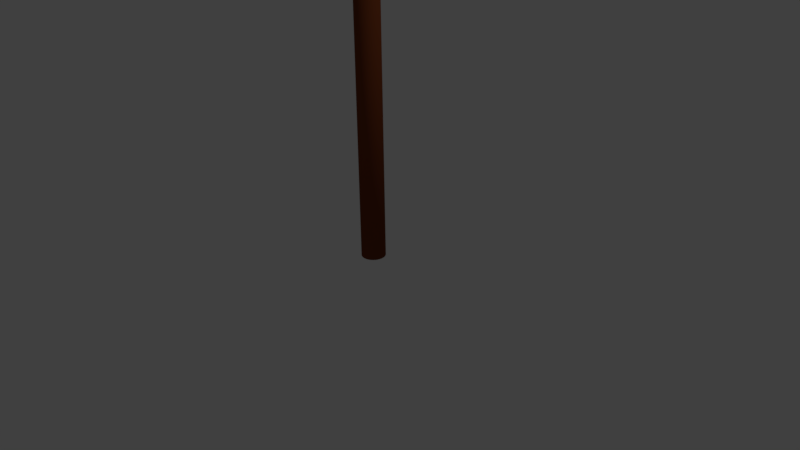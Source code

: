 # Source: roundtree.blend  (saved by Blender 2.77.0; exported with 4.5.12 LTS)
import bpy
from mathutils import Matrix  # noqa: F401  (used for matrix-valued properties, if any)

bpy.ops.wm.read_factory_settings(use_empty=True)
scene = bpy.context.scene
scene.name = 'Scene'

# ---- collections
col_collection_1 = bpy.data.collections.new('Collection 1'); scene.collection.children.link(col_collection_1)

# ---- materials (node trees are filled in below, after node groups)
mat_material_001 = bpy.data.materials.new('Material.001')
mat_material_001.alpha_threshold = 0.0
mat_material_001.use_transparent_shadow = False
mat_material_001.diffuse_color = (0.008488, 0.3931, 0.02366, 1.0)
mat_material_001.roughness = 0.5
mat_material_002 = bpy.data.materials.new('Material.002')
mat_material_002.alpha_threshold = 0.0
mat_material_002.use_transparent_shadow = False
mat_material_002.diffuse_color = (0.2079, 0.04824, 0.009282, 1.0)
mat_material_002.roughness = 0.5

# ---- material node trees
mat_material_002.use_nodes = True; mat_material_002.node_tree.nodes.clear()
_N = mat_material_002.node_tree.nodes; _L = mat_material_002.node_tree.links
n0 = _N.new('ShaderNodeOutputMaterial'); n0.name = 'Material Output'; n0.location = (300, 300)
n1 = _N.new('ShaderNodeBsdfDiffuse'); n1.name = 'Diffuse BSDF'; n1.location = (10, 300)
n1.inputs[0].default_value = (0.196, 0.04692, 0.0149, 1.0)
_L.new(n1.outputs[0], n0.inputs[0])
n0.is_active_output = True

# ---- world
world_world = bpy.data.worlds.new('World'); scene.world = world_world
world_world.color = (0.05088, 0.05088, 0.05088)
world_world.use_sun_shadow = False
world_world.sun_shadow_jitter_overblur = 0.0
world_world.cycles.sampling_method = 'MANUAL'

# ---- cameras
cam_camera = bpy.data.cameras.new('Camera')
cam_camera.clip_end = 100.0
cam_camera.lens = 35.0
cam_camera.sensor_width = 32.0
cam_camera.sensor_height = 18.0
cam_camera.ortho_scale = 7.314
cam_camera.dof.focus_distance = 0.0
cam_camera.dof.aperture_fstop = 128.0

# ---- lights
light_lamp = bpy.data.lights.new('Lamp', 'POINT')
light_lamp.transmission_factor = 0.0
light_lamp.cutoff_distance = 30.0
light_lamp.energy = 100.0
light_lamp.shadow_buffer_clip_start = 1.001
light_lamp.shadow_soft_size = 0.1
light_lamp.shadow_maximum_resolution = 0.006
light_lamp.use_absolute_resolution = True

# ---- meshes
me_sphere = bpy.data.meshes.new('Sphere')
me_sphere.from_pydata([(-0.1951, 0.0, 0.9808), (-0.3827, 0.0, 0.9239), (-0.5556, 0.0, 0.8315), (-0.7071, 0.0, 0.7071), (-0.8315, 0.0, 0.5556), (-0.9239, 0.0, 0.3827), (-0.9808, 0.0, 0.1951), (-1.0, 0.0, 7.55e-08), (-0.9808, 0.0, -0.1951), (-0.9239, 0.0, -0.3827), (-0.8315, 0.0, -0.5556), (-0.7071, 0.0, -0.7071), (-0.5556, 0.0, -0.8315), (-0.3827, 0.0, -0.9239), (-0.1951, 0.0, -0.9808), (-0.1913, 0.03806, 0.9808), (-0.3753, 0.07466, 0.9239), (-0.5449, 0.1084, 0.8315), (-0.6935, 0.1379, 0.7071), (-0.8155, 0.1622, 0.5556), (-0.9061, 0.1802, 0.3827), (-0.9619, 0.1913, 0.1951), (-0.9808, 0.1951, 7.55e-08), (-0.9619, 0.1913, -0.1951), (-0.9061, 0.1802, -0.3827), (-0.8155, 0.1622, -0.5556), (-0.6935, 0.1379, -0.7071), (-0.5449, 0.1084, -0.8315), (-0.3753, 0.07466, -0.9239), (-0.1913, 0.03806, -0.9808), (-0.1802, 0.07466, 0.9808), (-0.3536, 0.1464, 0.9239), (-0.5133, 0.2126, 0.8315), (-0.6533, 0.2706, 0.7071), (-0.7682, 0.3182, 0.5556), (-0.8536, 0.3536, 0.3827), (-0.9061, 0.3753, 0.1951), (-0.9239, 0.3827, 7.55e-08), (-0.9061, 0.3753, -0.1951), (-0.8536, 0.3536, -0.3827), (-0.7682, 0.3182, -0.5556), (-0.6533, 0.2706, -0.7071), (-0.5133, 0.2126, -0.8315), (-0.3536, 0.1464, -0.9239), (-0.1802, 0.07466, -0.9808), (-0.1622, 0.1084, 0.9808), (-0.3182, 0.2126, 0.9239), (-0.4619, 0.3087, 0.8315), (-0.5879, 0.3928, 0.7071), (-0.6913, 0.4619, 0.5556), (-0.7682, 0.5133, 0.3827), (-0.8155, 0.5449, 0.1951), (-0.8315, 0.5556, 7.55e-08), (-0.8155, 0.5449, -0.1951), (-0.7682, 0.5133, -0.3827), (-0.6913, 0.4619, -0.5556), (-0.5879, 0.3928, -0.7071), (-0.4619, 0.3087, -0.8315), (-0.3182, 0.2126, -0.9239), (-0.1622, 0.1084, -0.9808), (-0.1379, 0.1379, 0.9808), (-0.2706, 0.2706, 0.9239), (-0.3928, 0.3928, 0.8315), (-0.5, 0.5, 0.7071), (-0.5879, 0.5879, 0.5556), (-0.6533, 0.6533, 0.3827), (-0.6935, 0.6935, 0.1951), (-0.7071, 0.7071, 7.55e-08), (-0.6935, 0.6935, -0.1951), (-0.6533, 0.6533, -0.3827), (-0.5879, 0.5879, -0.5556), (-0.5, 0.5, -0.7071), (-0.3928, 0.3928, -0.8315), (-0.2706, 0.2706, -0.9239), (-0.1379, 0.1379, -0.9808), (-0.1084, 0.1622, 0.9808), (-0.2126, 0.3182, 0.9239), (-0.3087, 0.4619, 0.8315), (-0.3928, 0.5879, 0.7071), (-0.4619, 0.6913, 0.5556), (-0.5133, 0.7682, 0.3827), (-0.5449, 0.8155, 0.1951), (-0.5556, 0.8315, 7.55e-08), (-0.5449, 0.8155, -0.1951), (-0.5133, 0.7682, -0.3827), (-0.4619, 0.6913, -0.5556), (-0.3928, 0.5879, -0.7071), (-0.3087, 0.4619, -0.8315), (-0.2126, 0.3182, -0.9239), (-0.1084, 0.1622, -0.9808), (-0.07466, 0.1802, 0.9808), (-0.1464, 0.3536, 0.9239), (-0.2126, 0.5133, 0.8315), (-0.2706, 0.6533, 0.7071), (-0.3182, 0.7682, 0.5556), (-0.3536, 0.8536, 0.3827), (-0.3753, 0.9061, 0.1951), (-0.3827, 0.9239, 7.55e-08), (-0.3753, 0.9061, -0.1951), (-0.3536, 0.8536, -0.3827), (-0.3182, 0.7682, -0.5556), (-0.2706, 0.6533, -0.7071), (-0.2126, 0.5133, -0.8315), (-0.1464, 0.3536, -0.9239), (-0.07466, 0.1802, -0.9808), (-0.03806, 0.1913, 0.9808), (-0.07466, 0.3753, 0.9239), (-0.1084, 0.5449, 0.8315), (-0.1379, 0.6935, 0.7071), (-0.1622, 0.8155, 0.5556), (-0.1802, 0.9061, 0.3827), (-0.1913, 0.9619, 0.1951), (-0.1951, 0.9808, 7.55e-08), (-0.1913, 0.9619, -0.1951), (-0.1802, 0.9061, -0.3827), (-0.1622, 0.8155, -0.5556), (-0.1379, 0.6935, -0.7071), (-0.1084, 0.5449, -0.8315), (-0.07466, 0.3753, -0.9239), (-0.03806, 0.1913, -0.9808), (3.266e-07, 0.1951, 0.9808), (3.192e-07, 0.3827, 0.9239), (3.117e-07, 0.5556, 0.8315), (3.192e-07, 0.7071, 0.7071), (3.341e-07, 0.8315, 0.5556), (2.745e-07, 0.9239, 0.3827), (3.937e-07, 0.9808, 0.1951), (3.788e-07, 1.0, 7.55e-08), (3.937e-07, 0.9808, -0.1951), (2.298e-07, 0.9239, -0.3827), (3.341e-07, 0.8315, -0.5556), (3.192e-07, 0.7071, -0.7071), (3.415e-07, 0.5556, -0.8315), (3.043e-07, 0.3827, -0.9239), (3.08e-07, 0.1951, -0.9808), (0.03806, 0.1913, 0.9808), (0.07466, 0.3753, 0.9239), (0.1084, 0.5449, 0.8315), (0.138, 0.6935, 0.7071), (0.1622, 0.8155, 0.5556), (0.1802, 0.9061, 0.3827), (0.1913, 0.9619, 0.1951), (0.1951, 0.9808, 7.55e-08), (0.1913, 0.9619, -0.1951), (0.1802, 0.9061, -0.3827), (0.1622, 0.8155, -0.5556), (0.138, 0.6935, -0.7071), (0.1084, 0.5449, -0.8315), (0.07466, 0.3753, -0.9239), (0.03806, 0.1913, -0.9808), (0.07466, 0.1802, 0.9808), (0.1464, 0.3536, 0.9239), (0.2126, 0.5133, 0.8315), (0.2706, 0.6533, 0.7071), (0.3182, 0.7682, 0.5556), (0.3536, 0.8536, 0.3827), (0.3753, 0.9061, 0.1951), (0.3827, 0.9239, 7.55e-08), (0.3753, 0.9061, -0.1951), (0.3536, 0.8536, -0.3827), (0.3182, 0.7682, -0.5556), (0.2706, 0.6533, -0.7071), (0.2126, 0.5133, -0.8315), (0.1464, 0.3536, -0.9239), (0.07466, 0.1802, -0.9808), (0.1084, 0.1622, 0.9808), (0.2126, 0.3182, 0.9239), (0.3087, 0.4619, 0.8315), (0.3928, 0.5879, 0.7071), (0.4619, 0.6913, 0.5556), (0.5133, 0.7682, 0.3827), (0.5449, 0.8155, 0.1951), (0.5556, 0.8315, 7.55e-08), (0.5449, 0.8155, -0.1951), (0.5133, 0.7682, -0.3827), (0.4619, 0.6913, -0.5556), (0.3928, 0.5879, -0.7071), (0.3087, 0.4619, -0.8315), (0.2126, 0.3182, -0.9239), (0.1084, 0.1622, -0.9808), (0.138, 0.1379, 0.9808), (0.2706, 0.2706, 0.9239), (0.3928, 0.3928, 0.8315), (0.5, 0.5, 0.7071), (0.5879, 0.5879, 0.5556), (0.6533, 0.6533, 0.3827), (0.6935, 0.6935, 0.1951), (0.7071, 0.7071, 7.55e-08), (0.6935, 0.6935, -0.1951), (0.6533, 0.6533, -0.3827), (0.5879, 0.5879, -0.5556), (0.5, 0.5, -0.7071), (0.3928, 0.3928, -0.8315), (0.2706, 0.2706, -0.9239), (0.138, 0.1379, -0.9808), (0.1622, 0.1084, 0.9808), (0.3182, 0.2126, 0.9239), (0.4619, 0.3087, 0.8315), (0.5879, 0.3928, 0.7071), (0.6913, 0.4619, 0.5556), (0.7682, 0.5133, 0.3827), (0.8155, 0.5449, 0.1951), (0.8315, 0.5556, 7.55e-08), (0.8155, 0.5449, -0.1951), (0.7682, 0.5133, -0.3827), (0.6913, 0.4619, -0.5556), (0.5879, 0.3928, -0.7071), (0.4619, 0.3087, -0.8315), (0.3182, 0.2126, -0.9239), (0.1622, 0.1084, -0.9808), (0.1802, 0.07466, 0.9808), (0.3536, 0.1464, 0.9239), (0.5133, 0.2126, 0.8315), (0.6533, 0.2706, 0.7071), (0.7682, 0.3182, 0.5556), (0.8536, 0.3536, 0.3827), (0.9061, 0.3753, 0.1951), (0.9239, 0.3827, 7.55e-08), (0.9061, 0.3753, -0.1951), (0.8536, 0.3536, -0.3827), (0.7682, 0.3182, -0.5556), (0.6533, 0.2706, -0.7071), (0.5133, 0.2126, -0.8315), (0.3536, 0.1464, -0.9239), (0.1802, 0.07466, -0.9808), (0.1913, 0.03806, 0.9808), (0.3753, 0.07466, 0.9239), (0.5449, 0.1084, 0.8315), (0.6935, 0.1379, 0.7071), (0.8155, 0.1622, 0.5556), (0.9061, 0.1802, 0.3827), (0.9619, 0.1913, 0.1951), (0.9808, 0.1951, 7.55e-08), (0.9619, 0.1913, -0.1951), (0.9061, 0.1802, -0.3827), (0.8155, 0.1622, -0.5556), (0.6935, 0.1379, -0.7071), (0.5449, 0.1084, -0.8315), (0.3753, 0.07466, -0.9239), (0.1913, 0.03806, -0.9808), (0.1951, -7.212e-09, 0.9808), (0.3827, 4.122e-08, 0.9239), (0.5556, 2.632e-08, 0.8315), (0.7071, -2.584e-08, 0.7071), (0.8315, -8.544e-08, 0.5556), (0.9239, 6.357e-08, 0.3827), (0.9808, -8.544e-08, 0.1951), (1.0, -1.003e-07, 7.55e-08), (0.9808, -8.544e-08, -0.1951), (0.9239, 6.357e-08, -0.3827), (0.8315, -8.544e-08, -0.5556), (0.7071, -2.584e-08, -0.7071), (0.5556, -1.094e-08, -0.8315), (0.3827, 3.964e-09, -0.9239), (0.1951, 3.964e-09, -0.9808), (0.1913, -0.03806, 0.9808), (0.3753, -0.07466, 0.9239), (0.5449, -0.1084, 0.8315), (0.6935, -0.1379, 0.7071), (0.8155, -0.1622, 0.5556), (0.9061, -0.1802, 0.3827), (0.9619, -0.1913, 0.1951), (0.9808, -0.1951, 7.55e-08), (0.9619, -0.1913, -0.1951), (0.9061, -0.1802, -0.3827), (0.8155, -0.1622, -0.5556), (0.6935, -0.1379, -0.7071), (0.5449, -0.1084, -0.8315), (0.3753, -0.07466, -0.9239), (0.1913, -0.03806, -0.9808), (0.1802, -0.07466, 0.9808), (0.3536, -0.1464, 0.9239), (0.5133, -0.2126, 0.8315), (0.6533, -0.2706, 0.7071), (0.7682, -0.3182, 0.5556), (0.8536, -0.3536, 0.3827), (0.9061, -0.3753, 0.1951), (0.9239, -0.3827, 7.55e-08), (0.9061, -0.3753, -0.1951), (0.8536, -0.3536, -0.3827), (0.7682, -0.3182, -0.5556), (0.6533, -0.2706, -0.7071), (0.5133, -0.2126, -0.8315), (0.3536, -0.1464, -0.9239), (0.1802, -0.07466, -0.9808), (0.1622, -0.1084, 0.9808), (0.3182, -0.2126, 0.9239), (0.4619, -0.3087, 0.8315), (0.5879, -0.3928, 0.7071), (0.6913, -0.4619, 0.5556), (0.7682, -0.5133, 0.3827), (0.8155, -0.5449, 0.1951), (0.8315, -0.5556, 7.55e-08), (0.8155, -0.5449, -0.1951), (0.7682, -0.5133, -0.3827), (0.6913, -0.4619, -0.5556), (0.5879, -0.3928, -0.7071), (0.4619, -0.3087, -0.8315), (0.3182, -0.2126, -0.9239), (0.1622, -0.1084, -0.9808), (0.138, -0.1379, 0.9808), (0.2706, -0.2706, 0.9239), (0.3928, -0.3928, 0.8315), (0.5, -0.5, 0.7071), (0.5879, -0.5879, 0.5556), (0.6533, -0.6533, 0.3827), (0.6935, -0.6935, 0.1951), (0.7071, -0.7071, 7.55e-08), (0.6935, -0.6935, -0.1951), (0.6533, -0.6533, -0.3827), (0.5879, -0.5879, -0.5556), (0.5, -0.5, -0.7071), (0.3928, -0.3928, -0.8315), (0.2706, -0.2706, -0.9239), (0.1379, -0.1379, -0.9808), (0.1084, -0.1622, 0.9808), (0.2126, -0.3182, 0.9239), (0.3087, -0.4619, 0.8315), (0.3928, -0.5879, 0.7071), (0.4619, -0.6913, 0.5556), (0.5133, -0.7682, 0.3827), (0.5449, -0.8155, 0.1951), (0.5556, -0.8315, 7.55e-08), (0.5449, -0.8155, -0.1951), (0.5133, -0.7682, -0.3827), (0.4619, -0.6913, -0.5556), (0.3928, -0.5879, -0.7071), (0.3087, -0.4619, -0.8315), (0.2126, -0.3182, -0.9239), (0.1084, -0.1622, -0.9808), (3.258e-07, 0.0, -1.0), (0.07466, -0.1802, 0.9808), (0.1464, -0.3536, 0.9239), (0.2126, -0.5133, 0.8315), (0.2706, -0.6533, 0.7071), (0.3182, -0.7682, 0.5556), (0.3536, -0.8536, 0.3827), (0.3753, -0.9061, 0.1951), (0.3827, -0.9239, 7.55e-08), (0.3753, -0.9061, -0.1951), (0.3536, -0.8536, -0.3827), (0.3182, -0.7682, -0.5556), (0.2706, -0.6533, -0.7071), (0.2126, -0.5133, -0.8315), (0.1464, -0.3536, -0.9239), (0.07466, -0.1802, -0.9808), (0.03806, -0.1913, 0.9808), (0.07466, -0.3753, 0.9239), (0.1084, -0.5449, 0.8315), (0.1379, -0.6935, 0.7071), (0.1622, -0.8155, 0.5556), (0.1802, -0.9061, 0.3827), (0.1913, -0.9619, 0.1951), (0.1951, -0.9808, 7.55e-08), (0.1913, -0.9619, -0.1951), (0.1802, -0.9061, -0.3827), (0.1622, -0.8155, -0.5556), (0.1379, -0.6935, -0.7071), (0.1084, -0.5449, -0.8315), (0.07466, -0.3753, -0.9239), (0.03806, -0.1913, -0.9808), (3.117e-07, -0.1951, 0.9808), (2.819e-07, -0.3827, 0.9239), (2.819e-07, -0.5556, 0.8315), (1.851e-07, -0.7071, 0.7071), (1.404e-07, -0.8315, 0.5556), (3.192e-07, -0.9239, 0.3827), (9.567e-08, -0.9808, 0.1951), (1.404e-07, -1.0, 7.55e-08), (9.567e-08, -0.9808, -0.1951), (3.192e-07, -0.9239, -0.3827), (1.404e-07, -0.8315, -0.5556), (1.851e-07, -0.7071, -0.7071), (2.596e-07, -0.5556, -0.8315), (2.521e-07, -0.3827, -0.9239), (3.155e-07, -0.1951, -0.9808), (-0.03806, -0.1913, 0.9808), (-0.07466, -0.3753, 0.9239), (-0.1084, -0.5449, 0.8315), (-0.1379, -0.6935, 0.7071), (-0.1622, -0.8155, 0.5556), (-0.1802, -0.9061, 0.3827), (-0.1913, -0.9619, 0.1951), (-0.1951, -0.9808, 7.55e-08), (-0.1913, -0.9619, -0.1951), (-0.1802, -0.9061, -0.3827), (-0.1622, -0.8155, -0.5556), (-0.1379, -0.6935, -0.7071), (-0.1084, -0.5449, -0.8315), (-0.07466, -0.3753, -0.9239), (-0.03806, -0.1913, -0.9808), (-0.07466, -0.1802, 0.9808), (-0.1464, -0.3536, 0.9239), (-0.2126, -0.5133, 0.8315), (-0.2706, -0.6533, 0.7071), (-0.3182, -0.7682, 0.5556), (-0.3536, -0.8536, 0.3827), (-0.3753, -0.9061, 0.1951), (-0.3827, -0.9239, 7.55e-08), (-0.3753, -0.9061, -0.1951), (-0.3536, -0.8536, -0.3827), (-0.3182, -0.7682, -0.5556), (-0.2706, -0.6533, -0.7071), (-0.2126, -0.5133, -0.8315), (-0.1464, -0.3536, -0.9239), (-0.07466, -0.1802, -0.9808), (-0.1084, -0.1622, 0.9808), (-0.2126, -0.3182, 0.9239), (-0.3087, -0.4619, 0.8315), (-0.3928, -0.5879, 0.7071), (-0.4619, -0.6913, 0.5556), (-0.5133, -0.7682, 0.3827), (-0.5449, -0.8155, 0.1951), (-0.5556, -0.8315, 7.55e-08), (-0.5449, -0.8155, -0.1951), (-0.5133, -0.7682, -0.3827), (-0.4619, -0.6913, -0.5556), (-0.3928, -0.5879, -0.7071), (-0.3087, -0.4619, -0.8315), (-0.2126, -0.3182, -0.9239), (-0.1084, -0.1622, -0.9808), (-0.1379, -0.1379, 0.9808), (-0.2706, -0.2706, 0.9239), (-0.3928, -0.3928, 0.8315), (-0.5, -0.5, 0.7071), (-0.5879, -0.5879, 0.5556), (-0.6533, -0.6533, 0.3827), (-0.6935, -0.6935, 0.1951), (-0.7071, -0.7071, 7.55e-08), (-0.6935, -0.6935, -0.1951), (-0.6533, -0.6533, -0.3827), (-0.5879, -0.5879, -0.5556), (-0.5, -0.5, -0.7071), (-0.3928, -0.3928, -0.8315), (-0.2706, -0.2706, -0.9239), (-0.1379, -0.1379, -0.9808), (-0.1622, -0.1084, 0.9808), (-0.3182, -0.2126, 0.9239), (-0.4619, -0.3087, 0.8315), (-0.5879, -0.3928, 0.7071), (-0.6913, -0.4619, 0.5556), (-0.7682, -0.5133, 0.3827), (-0.8155, -0.5449, 0.1951), (-0.8315, -0.5556, 7.55e-08), (-0.8155, -0.5449, -0.1951), (-0.7682, -0.5133, -0.3827), (-0.6913, -0.4619, -0.5556), (-0.5879, -0.3928, -0.7071), (-0.4619, -0.3087, -0.8315), (-0.3182, -0.2126, -0.9239), (-0.1622, -0.1084, -0.9808), (2.48e-08, -1.247e-07, 1.0), (-0.1802, -0.07466, 0.9808), (-0.3536, -0.1464, 0.9239), (-0.5133, -0.2126, 0.8315), (-0.6533, -0.2706, 0.7071), (-0.7682, -0.3182, 0.5556), (-0.8536, -0.3536, 0.3827), (-0.9061, -0.3753, 0.1951), (-0.9239, -0.3827, 7.55e-08), (-0.9061, -0.3753, -0.1951), (-0.8536, -0.3536, -0.3827), (-0.7682, -0.3182, -0.5556), (-0.6533, -0.2706, -0.7071), (-0.5133, -0.2126, -0.8315), (-0.3536, -0.1464, -0.9239), (-0.1802, -0.07466, -0.9808), (-0.1913, -0.03806, 0.9808), (-0.3753, -0.07466, 0.9239), (-0.5449, -0.1084, 0.8315), (-0.6935, -0.1379, 0.7071), (-0.8155, -0.1622, 0.5556), (-0.9061, -0.1802, 0.3827), (-0.9619, -0.1913, 0.1951), (-0.9808, -0.1951, 7.55e-08), (-0.9619, -0.1913, -0.1951), (-0.9061, -0.1802, -0.3827), (-0.8155, -0.1622, -0.5556), (-0.6935, -0.1379, -0.7071), (-0.5449, -0.1084, -0.8315), (-0.3753, -0.07466, -0.9239), (-0.1913, -0.03806, -0.9808), (6.029e-08, 0.06723, -3.008), (6.029e-08, 0.06723, -0.8052), (0.01312, 0.06593, -3.008), (0.01312, 0.06593, -0.8052), (0.02573, 0.06211, -3.008), (0.02573, 0.06211, -0.8052), (0.03735, 0.0559, -3.008), (0.03735, 0.0559, -0.8052), (0.04754, 0.04754, -3.008), (0.04754, 0.04754, -0.8052), (0.0559, 0.03735, -3.008), (0.0559, 0.03735, -0.8052), (0.06211, 0.02573, -3.008), (0.06211, 0.02573, -0.8052), (0.06593, 0.01312, -3.008), (0.06593, 0.01312, -0.8052), (0.06723, 1.107e-07, -3.008), (0.06723, 1.107e-07, -0.8052), (0.06593, -0.01312, -3.008), (0.06593, -0.01312, -0.8052), (0.06211, -0.02573, -3.008), (0.06211, -0.02573, -0.8052), (0.0559, -0.03735, -3.008), (0.0559, -0.03735, -0.8052), (0.04754, -0.04754, -3.008), (0.04754, -0.04754, -0.8052), (0.03735, -0.0559, -3.008), (0.03735, -0.0559, -0.8052), (0.02573, -0.06211, -3.008), (0.02573, -0.06211, -0.8052), (0.01312, -0.06593, -3.008), (0.01312, -0.06593, -0.8052), (3.839e-08, -0.06723, -3.008), (3.839e-08, -0.06723, -0.8052), (-0.01312, -0.06593, -3.008), (-0.01312, -0.06593, -0.8052), (-0.02573, -0.06211, -3.008), (-0.02573, -0.06211, -0.8052), (-0.03735, -0.0559, -3.008), (-0.03735, -0.0559, -0.8052), (-0.04754, -0.04754, -3.008), (-0.04754, -0.04754, -0.8052), (-0.0559, -0.03735, -3.008), (-0.0559, -0.03735, -0.8052), (-0.06211, -0.02573, -3.008), (-0.06211, -0.02573, -0.8052), (-0.06593, -0.01312, -3.008), (-0.06593, -0.01312, -0.8052), (-0.06723, 1.706e-07, -3.008), (-0.06723, 1.706e-07, -0.8052), (-0.06593, 0.01312, -3.008), (-0.06593, 0.01312, -0.8052), (-0.06211, 0.02573, -3.008), (-0.06211, 0.02573, -0.8052), (-0.0559, 0.03735, -3.008), (-0.0559, 0.03735, -0.8052), (-0.04754, 0.04754, -3.008), (-0.04754, 0.04754, -0.8052), (-0.03735, 0.0559, -3.008), (-0.03735, 0.0559, -0.8052), (-0.02573, 0.06211, -3.008), (-0.02573, 0.06211, -0.8052), (-0.01312, 0.06593, -3.008), (-0.01312, 0.06593, -0.8052)], [], [(3, 2, 17, 18), (11, 10, 25, 26), (4, 3, 18, 19), (12, 11, 26, 27), (5, 4, 19, 20), (13, 12, 27, 28), (6, 5, 20, 21), (14, 13, 28, 29), (7, 6, 21, 22), (0, 451, 15), (330, 14, 29), (8, 7, 22, 23), (1, 0, 15, 16), (9, 8, 23, 24), (2, 1, 16, 17), (10, 9, 24, 25), (17, 16, 31, 32), (25, 24, 39, 40), (18, 17, 32, 33), (26, 25, 40, 41), (19, 18, 33, 34), (27, 26, 41, 42), (20, 19, 34, 35), (28, 27, 42, 43), (21, 20, 35, 36), (29, 28, 43, 44), (22, 21, 36, 37), (15, 451, 30), (330, 29, 44), (23, 22, 37, 38), (16, 15, 30, 31), (24, 23, 38, 39), (36, 35, 50, 51), (44, 43, 58, 59), (37, 36, 51, 52), (30, 451, 45), (330, 44, 59), (38, 37, 52, 53), (31, 30, 45, 46), (39, 38, 53, 54), (32, 31, 46, 47), (40, 39, 54, 55), (33, 32, 47, 48), (41, 40, 55, 56), (34, 33, 48, 49), (42, 41, 56, 57), (35, 34, 49, 50), (43, 42, 57, 58), (55, 54, 69, 70), (48, 47, 62, 63), (56, 55, 70, 71), (49, 48, 63, 64), (57, 56, 71, 72), (50, 49, 64, 65), (58, 57, 72, 73), (51, 50, 65, 66), (59, 58, 73, 74), (52, 51, 66, 67), (45, 451, 60), (330, 59, 74), (53, 52, 67, 68), (46, 45, 60, 61), (54, 53, 68, 69), (47, 46, 61, 62), (74, 73, 88, 89), (67, 66, 81, 82), (60, 451, 75), (330, 74, 89), (68, 67, 82, 83), (61, 60, 75, 76), (69, 68, 83, 84), (62, 61, 76, 77), (70, 69, 84, 85), (63, 62, 77, 78), (71, 70, 85, 86), (64, 63, 78, 79), (72, 71, 86, 87), (65, 64, 79, 80), (73, 72, 87, 88), (66, 65, 80, 81), (78, 77, 92, 93), (86, 85, 100, 101), (79, 78, 93, 94), (87, 86, 101, 102), (80, 79, 94, 95), (88, 87, 102, 103), (81, 80, 95, 96), (89, 88, 103, 104), (82, 81, 96, 97), (75, 451, 90), (330, 89, 104), (83, 82, 97, 98), (76, 75, 90, 91), (84, 83, 98, 99), (77, 76, 91, 92), (85, 84, 99, 100), (97, 96, 111, 112), (90, 451, 105), (330, 104, 119), (98, 97, 112, 113), (91, 90, 105, 106), (99, 98, 113, 114), (92, 91, 106, 107), (100, 99, 114, 115), (93, 92, 107, 108), (101, 100, 115, 116), (94, 93, 108, 109), (102, 101, 116, 117), (95, 94, 109, 110), (103, 102, 117, 118), (96, 95, 110, 111), (104, 103, 118, 119), (116, 115, 130, 131), (109, 108, 123, 124), (117, 116, 131, 132), (110, 109, 124, 125), (118, 117, 132, 133), (111, 110, 125, 126), (119, 118, 133, 134), (112, 111, 126, 127), (105, 451, 120), (330, 119, 134), (113, 112, 127, 128), (106, 105, 120, 121), (114, 113, 128, 129), (107, 106, 121, 122), (115, 114, 129, 130), (108, 107, 122, 123), (330, 134, 149), (128, 127, 142, 143), (121, 120, 135, 136), (129, 128, 143, 144), (122, 121, 136, 137), (130, 129, 144, 145), (123, 122, 137, 138), (131, 130, 145, 146), (124, 123, 138, 139), (132, 131, 146, 147), (125, 124, 139, 140), (133, 132, 147, 148), (126, 125, 140, 141), (134, 133, 148, 149), (127, 126, 141, 142), (120, 451, 135), (147, 146, 161, 162), (140, 139, 154, 155), (148, 147, 162, 163), (141, 140, 155, 156), (149, 148, 163, 164), (142, 141, 156, 157), (135, 451, 150), (330, 149, 164), (143, 142, 157, 158), (136, 135, 150, 151), (144, 143, 158, 159), (137, 136, 151, 152), (145, 144, 159, 160), (138, 137, 152, 153), (146, 145, 160, 161), (139, 138, 153, 154), (151, 150, 165, 166), (159, 158, 173, 174), (152, 151, 166, 167), (160, 159, 174, 175), (153, 152, 167, 168), (161, 160, 175, 176), (154, 153, 168, 169), (162, 161, 176, 177), (155, 154, 169, 170), (163, 162, 177, 178), (156, 155, 170, 171), (164, 163, 178, 179), (157, 156, 171, 172), (150, 451, 165), (330, 164, 179), (158, 157, 172, 173), (170, 169, 184, 185), (178, 177, 192, 193), (171, 170, 185, 186), (179, 178, 193, 194), (172, 171, 186, 187), (165, 451, 180), (330, 179, 194), (173, 172, 187, 188), (166, 165, 180, 181), (174, 173, 188, 189), (167, 166, 181, 182), (175, 174, 189, 190), (168, 167, 182, 183), (176, 175, 190, 191), (169, 168, 183, 184), (177, 176, 191, 192), (189, 188, 203, 204), (182, 181, 196, 197), (190, 189, 204, 205), (183, 182, 197, 198), (191, 190, 205, 206), (184, 183, 198, 199), (192, 191, 206, 207), (185, 184, 199, 200), (193, 192, 207, 208), (186, 185, 200, 201), (194, 193, 208, 209), (187, 186, 201, 202), (180, 451, 195), (330, 194, 209), (188, 187, 202, 203), (181, 180, 195, 196), (208, 207, 222, 223), (201, 200, 215, 216), (209, 208, 223, 224), (202, 201, 216, 217), (195, 451, 210), (330, 209, 224), (203, 202, 217, 218), (196, 195, 210, 211), (204, 203, 218, 219), (197, 196, 211, 212), (205, 204, 219, 220), (198, 197, 212, 213), (206, 205, 220, 221), (199, 198, 213, 214), (207, 206, 221, 222), (200, 199, 214, 215), (212, 211, 226, 227), (220, 219, 234, 235), (213, 212, 227, 228), (221, 220, 235, 236), (214, 213, 228, 229), (222, 221, 236, 237), (215, 214, 229, 230), (223, 222, 237, 238), (216, 215, 230, 231), (224, 223, 238, 239), (217, 216, 231, 232), (210, 451, 225), (330, 224, 239), (218, 217, 232, 233), (211, 210, 225, 226), (219, 218, 233, 234), (231, 230, 245, 246), (239, 238, 253, 254), (232, 231, 246, 247), (225, 451, 240), (330, 239, 254), (233, 232, 247, 248), (226, 225, 240, 241), (234, 233, 248, 249), (227, 226, 241, 242), (235, 234, 249, 250), (228, 227, 242, 243), (236, 235, 250, 251), (229, 228, 243, 244), (237, 236, 251, 252), (230, 229, 244, 245), (238, 237, 252, 253), (250, 249, 264, 265), (243, 242, 257, 258), (251, 250, 265, 266), (244, 243, 258, 259), (252, 251, 266, 267), (245, 244, 259, 260), (253, 252, 267, 268), (246, 245, 260, 261), (254, 253, 268, 269), (247, 246, 261, 262), (240, 451, 255), (330, 254, 269), (248, 247, 262, 263), (241, 240, 255, 256), (249, 248, 263, 264), (242, 241, 256, 257), (269, 268, 283, 284), (262, 261, 276, 277), (255, 451, 270), (330, 269, 284), (263, 262, 277, 278), (256, 255, 270, 271), (264, 263, 278, 279), (257, 256, 271, 272), (265, 264, 279, 280), (258, 257, 272, 273), (266, 265, 280, 281), (259, 258, 273, 274), (267, 266, 281, 282), (260, 259, 274, 275), (268, 267, 282, 283), (261, 260, 275, 276), (281, 280, 295, 296), (274, 273, 288, 289), (282, 281, 296, 297), (275, 274, 289, 290), (283, 282, 297, 298), (276, 275, 290, 291), (284, 283, 298, 299), (277, 276, 291, 292), (270, 451, 285), (330, 284, 299), (278, 277, 292, 293), (271, 270, 285, 286), (279, 278, 293, 294), (272, 271, 286, 287), (280, 279, 294, 295), (273, 272, 287, 288), (285, 451, 300), (330, 299, 314), (293, 292, 307, 308), (286, 285, 300, 301), (294, 293, 308, 309), (287, 286, 301, 302), (295, 294, 309, 310), (288, 287, 302, 303), (296, 295, 310, 311), (289, 288, 303, 304), (297, 296, 311, 312), (290, 289, 304, 305), (298, 297, 312, 313), (291, 290, 305, 306), (299, 298, 313, 314), (292, 291, 306, 307), (304, 303, 318, 319), (312, 311, 326, 327), (305, 304, 319, 320), (313, 312, 327, 328), (306, 305, 320, 321), (314, 313, 328, 329), (307, 306, 321, 322), (300, 451, 315), (330, 314, 329), (308, 307, 322, 323), (301, 300, 315, 316), (309, 308, 323, 324), (302, 301, 316, 317), (310, 309, 324, 325), (303, 302, 317, 318), (311, 310, 325, 326), (323, 322, 338, 339), (316, 315, 331, 332), (324, 323, 339, 340), (317, 316, 332, 333), (325, 324, 340, 341), (318, 317, 333, 334), (326, 325, 341, 342), (319, 318, 334, 335), (327, 326, 342, 343), (320, 319, 335, 336), (328, 327, 343, 344), (321, 320, 336, 337), (329, 328, 344, 345), (322, 321, 337, 338), (315, 451, 331), (330, 329, 345), (343, 342, 357, 358), (336, 335, 350, 351), (344, 343, 358, 359), (337, 336, 351, 352), (345, 344, 359, 360), (338, 337, 352, 353), (331, 451, 346), (330, 345, 360), (339, 338, 353, 354), (332, 331, 346, 347), (340, 339, 354, 355), (333, 332, 347, 348), (341, 340, 355, 356), (334, 333, 348, 349), (342, 341, 356, 357), (335, 334, 349, 350), (347, 346, 361, 362), (355, 354, 369, 370), (348, 347, 362, 363), (356, 355, 370, 371), (349, 348, 363, 364), (357, 356, 371, 372), (350, 349, 364, 365), (358, 357, 372, 373), (351, 350, 365, 366), (359, 358, 373, 374), (352, 351, 366, 367), (360, 359, 374, 375), (353, 352, 367, 368), (346, 451, 361), (330, 360, 375), (354, 353, 368, 369), (366, 365, 380, 381), (374, 373, 388, 389), (367, 366, 381, 382), (375, 374, 389, 390), (368, 367, 382, 383), (361, 451, 376), (330, 375, 390), (369, 368, 383, 384), (362, 361, 376, 377), (370, 369, 384, 385), (363, 362, 377, 378), (371, 370, 385, 386), (364, 363, 378, 379), (372, 371, 386, 387), (365, 364, 379, 380), (373, 372, 387, 388), (385, 384, 399, 400), (378, 377, 392, 393), (386, 385, 400, 401), (379, 378, 393, 394), (387, 386, 401, 402), (380, 379, 394, 395), (388, 387, 402, 403), (381, 380, 395, 396), (389, 388, 403, 404), (382, 381, 396, 397), (390, 389, 404, 405), (383, 382, 397, 398), (376, 451, 391), (330, 390, 405), (384, 383, 398, 399), (377, 376, 391, 392), (404, 403, 418, 419), (397, 396, 411, 412), (405, 404, 419, 420), (398, 397, 412, 413), (391, 451, 406), (330, 405, 420), (399, 398, 413, 414), (392, 391, 406, 407), (400, 399, 414, 415), (393, 392, 407, 408), (401, 400, 415, 416), (394, 393, 408, 409), (402, 401, 416, 417), (395, 394, 409, 410), (403, 402, 417, 418), (396, 395, 410, 411), (416, 415, 430, 431), (409, 408, 423, 424), (417, 416, 431, 432), (410, 409, 424, 425), (418, 417, 432, 433), (411, 410, 425, 426), (419, 418, 433, 434), (412, 411, 426, 427), (420, 419, 434, 435), (413, 412, 427, 428), (406, 451, 421), (330, 420, 435), (414, 413, 428, 429), (407, 406, 421, 422), (415, 414, 429, 430), (408, 407, 422, 423), (435, 434, 449, 450), (428, 427, 442, 443), (421, 451, 436), (330, 435, 450), (429, 428, 443, 444), (422, 421, 436, 437), (430, 429, 444, 445), (423, 422, 437, 438), (431, 430, 445, 446), (424, 423, 438, 439), (432, 431, 446, 447), (425, 424, 439, 440), (433, 432, 447, 448), (426, 425, 440, 441), (434, 433, 448, 449), (427, 426, 441, 442), (439, 438, 454, 455), (447, 446, 462, 463), (440, 439, 455, 456), (448, 447, 463, 464), (441, 440, 456, 457), (449, 448, 464, 465), (442, 441, 457, 458), (450, 449, 465, 466), (443, 442, 458, 459), (436, 451, 452), (330, 450, 466), (444, 443, 459, 460), (437, 436, 452, 453), (445, 444, 460, 461), (438, 437, 453, 454), (446, 445, 461, 462), (459, 458, 473, 474), (452, 451, 467), (330, 466, 481), (460, 459, 474, 475), (453, 452, 467, 468), (461, 460, 475, 476), (454, 453, 468, 469), (462, 461, 476, 477), (455, 454, 469, 470), (463, 462, 477, 478), (456, 455, 470, 471), (464, 463, 478, 479), (457, 456, 471, 472), (465, 464, 479, 480), (458, 457, 472, 473), (466, 465, 480, 481), (478, 477, 10, 11), (471, 470, 3, 4), (479, 478, 11, 12), (472, 471, 4, 5), (480, 479, 12, 13), (473, 472, 5, 6), (481, 480, 13, 14), (474, 473, 6, 7), (467, 451, 0), (330, 481, 14), (475, 474, 7, 8), (468, 467, 0, 1), (476, 475, 8, 9), (469, 468, 1, 2), (477, 476, 9, 10), (470, 469, 2, 3), (482, 483, 485, 484), (484, 485, 487, 486), (486, 487, 489, 488), (488, 489, 491, 490), (490, 491, 493, 492), (492, 493, 495, 494), (494, 495, 497, 496), (496, 497, 499, 498), (498, 499, 501, 500), (500, 501, 503, 502), (502, 503, 505, 504), (504, 505, 507, 506), (506, 507, 509, 508), (508, 509, 511, 510), (510, 511, 513, 512), (512, 513, 515, 514), (514, 515, 517, 516), (516, 517, 519, 518), (518, 519, 521, 520), (520, 521, 523, 522), (522, 523, 525, 524), (524, 525, 527, 526), (526, 527, 529, 528), (528, 529, 531, 530), (530, 531, 533, 532), (532, 533, 535, 534), (534, 535, 537, 536), (536, 537, 539, 538), (538, 539, 541, 540), (540, 541, 543, 542), (485, 483, 545, 543, 541, 539, 537, 535, 533, 531, 529, 527, 525, 523, 521, 519, 517, 515, 513, 511, 509, 507, 505, 503, 501, 499, 497, 495, 493, 491, 489, 487), (542, 543, 545, 544), (544, 545, 483, 482), (482, 484, 486, 488, 490, 492, 494, 496, 498, 500, 502, 504, 506, 508, 510, 512, 514, 516, 518, 520, 522, 524, 526, 528, 530, 532, 534, 536, 538, 540, 542, 544)])
me_sphere.polygons.foreach_set('use_smooth', [True] * 546)
me_sphere.polygons.foreach_set('material_index', [0, 0, 0, 0, 0, 0, 0, 0, 0, 0, 0, 0, 0, 0, 0, 0, 0, 0, 0, 0, 0, 0, 0, 0, 0, 0, 0, 0, 0, 0, 0, 0, 0, 0, 0, 0, 0, 0, 0, 0, 0, 0, 0, 0, 0, 0, 0, 0, 0, 0, 0, 0, 0, 0, 0, 0, 0, 0, 0, 0, 0, 0, 0, 0, 0, 0, 0, 0, 0, 0, 0, 0, 0, 0, 0, 0, 0, 0, 0, 0, 0, 0, 0, 0, 0, 0, 0, 0, 0, 0, 0, 0, 0, 0, 0, 0, 0, 0, 0, 0, 0, 0, 0, 0, 0, 0, 0, 0, 0, 0, 0, 0, 0, 0, 0, 0, 0, 0, 0, 0, 0, 0, 0, 0, 0, 0, 0, 0, 0, 0, 0, 0, 0, 0, 0, 0, 0, 0, 0, 0, 0, 0, 0, 0, 0, 0, 0, 0, 0, 0, 0, 0, 0, 0, 0, 0, 0, 0, 0, 0, 0, 0, 0, 0, 0, 0, 0, 0, 0, 0, 0, 0, 0, 0, 0, 0, 0, 0, 0, 0, 0, 0, 0, 0, 0, 0, 0, 0, 0, 0, 0, 0, 0, 0, 0, 0, 0, 0, 0, 0, 0, 0, 0, 0, 0, 0, 0, 0, 0, 0, 0, 0, 0, 0, 0, 0, 0, 0, 0, 0, 0, 0, 0, 0, 0, 0, 0, 0, 0, 0, 0, 0, 0, 0, 0, 0, 0, 0, 0, 0, 0, 0, 0, 0, 0, 0, 0, 0, 0, 0, 0, 0, 0, 0, 0, 0, 0, 0, 0, 0, 0, 0, 0, 0, 0, 0, 0, 0, 0, 0, 0, 0, 0, 0, 0, 0, 0, 0, 0, 0, 0, 0, 0, 0, 0, 0, 0, 0, 0, 0, 0, 0, 0, 0, 0, 0, 0, 0, 0, 0, 0, 0, 0, 0, 0, 0, 0, 0, 0, 0, 0, 0, 0, 0, 0, 0, 0, 0, 0, 0, 0, 0, 0, 0, 0, 0, 0, 0, 0, 0, 0, 0, 0, 0, 0, 0, 0, 0, 0, 0, 0, 0, 0, 0, 0, 0, 0, 0, 0, 0, 0, 0, 0, 0, 0, 0, 0, 0, 0, 0, 0, 0, 0, 0, 0, 0, 0, 0, 0, 0, 0, 0, 0, 0, 0, 0, 0, 0, 0, 0, 0, 0, 0, 0, 0, 0, 0, 0, 0, 0, 0, 0, 0, 0, 0, 0, 0, 0, 0, 0, 0, 0, 0, 0, 0, 0, 0, 0, 0, 0, 0, 0, 0, 0, 0, 0, 0, 0, 0, 0, 0, 0, 0, 0, 0, 0, 0, 0, 0, 0, 0, 0, 0, 0, 0, 0, 0, 0, 0, 0, 0, 0, 0, 0, 0, 0, 0, 0, 0, 0, 0, 0, 0, 0, 0, 0, 0, 0, 0, 0, 0, 0, 0, 0, 0, 0, 0, 0, 0, 0, 0, 0, 0, 0, 0, 0, 0, 0, 0, 0, 0, 0, 0, 0, 0, 0, 0, 0, 0, 0, 0, 0, 0, 0, 0, 0, 0, 0, 0, 0, 0, 0, 0, 0, 0, 0, 0, 0, 0, 0, 0, 0, 1, 1, 1, 1, 1, 1, 1, 1, 1, 1, 1, 1, 1, 1, 1, 1, 1, 1, 1, 1, 1, 1, 1, 1, 1, 1, 1, 1, 1, 1, 1, 1, 1, 1])
_uv = me_sphere.uv_layers.new(name='UVMap')
_uv.uv.foreach_set('vector', [0.6067, 0.1111, 0.6321, 0.1296, 0.6239, 0.1556, 0.5962, 0.1442, 0.007247, 0.1214, 0.03522, 0.1062, 0.03419, 0.1452, 0.006368, 0.1545, 0.2537, 0.1062, 0.2853, 0.1214, 0.2844, 0.1545, 0.2526, 0.1452, 0.8221, 0.5447, 0.8494, 0.5263, 0.8598, 0.5594, 0.8303, 0.5707, 0.2183, 0.09499, 0.2537, 0.1062, 0.2526, 0.1452, 0.2172, 0.1382, 0.7914, 0.5658, 0.8221, 0.5447, 0.8303, 0.5707, 0.7971, 0.5837, 0.1806, 0.08806, 0.2183, 0.09499, 0.2172, 0.1382, 0.1794, 0.134, 0.7584, 0.5886, 0.7914, 0.5658, 0.7971, 0.5837, 0.7613, 0.5978, 0.142, 0.08571, 0.1806, 0.08806, 0.1794, 0.134, 0.1407, 0.1325, 0.6938, 0.1735, 0.7276, 0.1973, 0.6909, 0.1827, 0.7243, 0.6124, 0.7584, 0.5886, 0.7613, 0.5978, 0.1039, 0.08806, 0.142, 0.08571, 0.1407, 0.1325, 0.1027, 0.134, 0.6616, 0.1507, 0.6938, 0.1735, 0.6909, 0.1827, 0.6559, 0.1686, 0.06786, 0.09499, 0.1039, 0.08806, 0.1027, 0.134, 0.06671, 0.1382, 0.6321, 0.1296, 0.6616, 0.1507, 0.6559, 0.1686, 0.6239, 0.1556, 0.03522, 0.1062, 0.06786, 0.09499, 0.06671, 0.1382, 0.03419, 0.1452, 0.6239, 0.1556, 0.6559, 0.1686, 0.653, 0.1876, 0.6197, 0.1832, 0.03419, 0.1452, 0.06671, 0.1382, 0.06612, 0.1842, 0.03366, 0.1865, 0.5962, 0.1442, 0.6239, 0.1556, 0.6197, 0.1832, 0.5909, 0.1794, 0.006368, 0.1545, 0.03419, 0.1452, 0.03366, 0.1865, 0.005919, 0.1896, 0.2526, 0.1452, 0.2844, 0.1545, 0.284, 0.1896, 0.2521, 0.1865, 0.8303, 0.5707, 0.8598, 0.5594, 0.8652, 0.5945, 0.8345, 0.5983, 0.2172, 0.1382, 0.2526, 0.1452, 0.2521, 0.1865, 0.2166, 0.1842, 0.7971, 0.5837, 0.8303, 0.5707, 0.8345, 0.5983, 0.8, 0.6027, 0.1794, 0.134, 0.2172, 0.1382, 0.2166, 0.1842, 0.1788, 0.1827, 0.7613, 0.5978, 0.7971, 0.5837, 0.8, 0.6027, 0.7627, 0.6075, 0.1407, 0.1325, 0.1794, 0.134, 0.1788, 0.1827, 0.1401, 0.1822, 0.6909, 0.1827, 0.7276, 0.1973, 0.6894, 0.1924, 0.7243, 0.6124, 0.7613, 0.5978, 0.7627, 0.6075, 0.1027, 0.134, 0.1407, 0.1325, 0.1401, 0.1822, 0.1021, 0.1827, 0.6559, 0.1686, 0.6909, 0.1827, 0.6894, 0.1924, 0.653, 0.1876, 0.06671, 0.1382, 0.1027, 0.134, 0.1021, 0.1827, 0.06612, 0.1842, 0.1788, 0.1827, 0.2166, 0.1842, 0.2166, 0.231, 0.1788, 0.2324, 0.7627, 0.6075, 0.8, 0.6027, 0.8, 0.6221, 0.7627, 0.6174, 0.1401, 0.1822, 0.1788, 0.1827, 0.1788, 0.2324, 0.1401, 0.2329, 0.6894, 0.1924, 0.7276, 0.1973, 0.6894, 0.2022, 0.7243, 0.6124, 0.7627, 0.6075, 0.7627, 0.6174, 0.1021, 0.1827, 0.1401, 0.1822, 0.1401, 0.2329, 0.1021, 0.2324, 0.653, 0.1876, 0.6894, 0.1924, 0.6894, 0.2022, 0.653, 0.207, 0.06612, 0.1842, 0.1021, 0.1827, 0.1021, 0.2324, 0.06612, 0.231, 0.6197, 0.1832, 0.653, 0.1876, 0.653, 0.207, 0.6197, 0.2114, 0.03366, 0.1865, 0.06612, 0.1842, 0.06612, 0.231, 0.03366, 0.2286, 0.5909, 0.1794, 0.6197, 0.1832, 0.6197, 0.2114, 0.5909, 0.2152, 0.005919, 0.1896, 0.03366, 0.1865, 0.03366, 0.2286, 0.005919, 0.2255, 0.2521, 0.1865, 0.284, 0.1896, 0.284, 0.2255, 0.2521, 0.2286, 0.8345, 0.5983, 0.8652, 0.5945, 0.8652, 0.6303, 0.8345, 0.6265, 0.2166, 0.1842, 0.2521, 0.1865, 0.2521, 0.2286, 0.2166, 0.231, 0.8, 0.6027, 0.8345, 0.5983, 0.8345, 0.6265, 0.8, 0.6221, 0.03366, 0.2286, 0.06612, 0.231, 0.06671, 0.2769, 0.03419, 0.2699, 0.5909, 0.2152, 0.6197, 0.2114, 0.6239, 0.239, 0.5962, 0.2503, 0.005919, 0.2255, 0.03366, 0.2286, 0.03419, 0.2699, 0.006368, 0.2606, 0.2521, 0.2286, 0.284, 0.2255, 0.2844, 0.2606, 0.2526, 0.2699, 0.8345, 0.6265, 0.8652, 0.6303, 0.8598, 0.6655, 0.8303, 0.6541, 0.2166, 0.231, 0.2521, 0.2286, 0.2526, 0.2699, 0.2172, 0.2769, 0.8, 0.6221, 0.8345, 0.6265, 0.8303, 0.6541, 0.7971, 0.6411, 0.1788, 0.2324, 0.2166, 0.231, 0.2172, 0.2769, 0.1794, 0.2812, 0.7627, 0.6174, 0.8, 0.6221, 0.7971, 0.6411, 0.7613, 0.6271, 0.1401, 0.2329, 0.1788, 0.2324, 0.1794, 0.2812, 0.1407, 0.2826, 0.6894, 0.2022, 0.7276, 0.1973, 0.6909, 0.2119, 0.7243, 0.6124, 0.7627, 0.6174, 0.7613, 0.6271, 0.1021, 0.2324, 0.1401, 0.2329, 0.1407, 0.2826, 0.1027, 0.2812, 0.653, 0.207, 0.6894, 0.2022, 0.6909, 0.2119, 0.6559, 0.226, 0.06612, 0.231, 0.1021, 0.2324, 0.1027, 0.2812, 0.06671, 0.2769, 0.6197, 0.2114, 0.653, 0.207, 0.6559, 0.226, 0.6239, 0.239, 0.7613, 0.6271, 0.7971, 0.6411, 0.7914, 0.659, 0.7584, 0.6362, 0.1407, 0.2826, 0.1794, 0.2812, 0.1806, 0.3271, 0.142, 0.3294, 0.6909, 0.2119, 0.7276, 0.1973, 0.6938, 0.2211, 0.7243, 0.6124, 0.7613, 0.6271, 0.7584, 0.6362, 0.1027, 0.2812, 0.1407, 0.2826, 0.142, 0.3294, 0.1039, 0.3271, 0.6559, 0.226, 0.6909, 0.2119, 0.6938, 0.2211, 0.6616, 0.2439, 0.06671, 0.2769, 0.1027, 0.2812, 0.1039, 0.3271, 0.06786, 0.3201, 0.6239, 0.239, 0.6559, 0.226, 0.6616, 0.2439, 0.6321, 0.265, 0.03419, 0.2699, 0.06671, 0.2769, 0.06786, 0.3201, 0.03522, 0.3089, 0.5962, 0.2503, 0.6239, 0.239, 0.6321, 0.265, 0.6067, 0.2835, 0.006368, 0.2606, 0.03419, 0.2699, 0.03522, 0.3089, 0.007247, 0.2937, 0.2526, 0.2699, 0.2844, 0.2606, 0.2853, 0.2937, 0.2537, 0.3089, 0.8303, 0.6541, 0.8598, 0.6655, 0.8494, 0.6986, 0.8221, 0.6801, 0.2172, 0.2769, 0.2526, 0.2699, 0.2537, 0.3089, 0.2183, 0.3201, 0.7971, 0.6411, 0.8303, 0.6541, 0.8221, 0.6801, 0.7914, 0.659, 0.1794, 0.2812, 0.2172, 0.2769, 0.2183, 0.3201, 0.1806, 0.3271, 0.6067, 0.2835, 0.6321, 0.265, 0.6441, 0.2884, 0.6219, 0.3132, 0.8494, 0.6986, 0.8721, 0.7137, 0.8542, 0.7488, 0.8342, 0.7284, 0.2537, 0.3089, 0.2853, 0.2937, 0.2866, 0.3235, 0.2552, 0.3439, 0.8221, 0.6801, 0.8494, 0.6986, 0.8342, 0.7284, 0.8102, 0.7035, 0.2183, 0.3201, 0.2537, 0.3089, 0.2552, 0.3439, 0.22, 0.3591, 0.7914, 0.659, 0.8221, 0.6801, 0.8102, 0.7035, 0.7832, 0.6752, 0.1806, 0.3271, 0.2183, 0.3201, 0.22, 0.3591, 0.1824, 0.3684, 0.7584, 0.6362, 0.7914, 0.659, 0.7832, 0.6752, 0.7542, 0.6444, 0.142, 0.3294, 0.1806, 0.3271, 0.1824, 0.3684, 0.1438, 0.3715, 0.6938, 0.2211, 0.7276, 0.1973, 0.698, 0.2293, 0.7243, 0.6124, 0.7584, 0.6362, 0.7542, 0.6444, 0.1039, 0.3271, 0.142, 0.3294, 0.1438, 0.3715, 0.1057, 0.3684, 0.6616, 0.2439, 0.6938, 0.2211, 0.698, 0.2293, 0.6698, 0.26, 0.06786, 0.3201, 0.1039, 0.3271, 0.1057, 0.3684, 0.06953, 0.3591, 0.6321, 0.265, 0.6616, 0.2439, 0.6698, 0.26, 0.6441, 0.2884, 0.03522, 0.3089, 0.06786, 0.3201, 0.06953, 0.3591, 0.03672, 0.3439, 0.1438, 0.3715, 0.1824, 0.3684, 0.1846, 0.4035, 0.1461, 0.4074, 0.698, 0.2293, 0.7276, 0.1973, 0.7033, 0.2363, 0.7243, 0.6124, 0.7542, 0.6444, 0.7489, 0.6514, 0.4748, 0.8186, 0.4363, 0.8225, 0.4363, 0.7867, 0.4748, 0.7835, 0.6698, 0.26, 0.698, 0.2293, 0.7033, 0.2363, 0.6802, 0.2738, 0.5118, 0.8073, 0.4748, 0.8186, 0.4748, 0.7835, 0.5118, 0.7742, 0.6441, 0.2884, 0.6698, 0.26, 0.6802, 0.2738, 0.6593, 0.3083, 0.5459, 0.7888, 0.5118, 0.8073, 0.5118, 0.7742, 0.5459, 0.759, 0.6219, 0.3132, 0.6441, 0.2884, 0.6593, 0.3083, 0.6412, 0.3386, 0.8342, 0.7284, 0.8542, 0.7488, 0.8315, 0.7785, 0.8149, 0.7537, 0.604, 0.3336, 0.6219, 0.3132, 0.6412, 0.3386, 0.6267, 0.3634, 0.8102, 0.7035, 0.8342, 0.7284, 0.8149, 0.7537, 0.795, 0.7234, 0.22, 0.3591, 0.2552, 0.3439, 0.2571, 0.3737, 0.2221, 0.3922, 0.7832, 0.6752, 0.8102, 0.7035, 0.795, 0.7234, 0.7727, 0.6889, 0.1824, 0.3684, 0.22, 0.3591, 0.2221, 0.3922, 0.1846, 0.4035, 0.7542, 0.6444, 0.7832, 0.6752, 0.7727, 0.6889, 0.7489, 0.6514, 0.8149, 0.7537, 0.8315, 0.7785, 0.8048, 0.802, 0.7921, 0.7736, 0.3267, 0.759, 0.2968, 0.7386, 0.2968, 0.7088, 0.3267, 0.724, 0.795, 0.7234, 0.8149, 0.7537, 0.7921, 0.7736, 0.7772, 0.7391, 0.3608, 0.7742, 0.3267, 0.759, 0.3267, 0.724, 0.3608, 0.7353, 0.7727, 0.6889, 0.795, 0.7234, 0.7772, 0.7391, 0.7604, 0.6996, 0.3978, 0.7835, 0.3608, 0.7742, 0.3608, 0.7353, 0.3978, 0.7422, 0.7489, 0.6514, 0.7727, 0.6889, 0.7604, 0.6996, 0.7426, 0.6569, 0.4363, 0.7867, 0.3978, 0.7835, 0.3978, 0.7422, 0.4363, 0.7445, 0.7033, 0.2363, 0.7276, 0.1973, 0.7096, 0.2418, 0.7243, 0.6124, 0.7489, 0.6514, 0.7426, 0.6569, 0.4748, 0.7835, 0.4363, 0.7867, 0.4363, 0.7445, 0.4748, 0.7422, 0.6802, 0.2738, 0.7033, 0.2363, 0.7096, 0.2418, 0.6925, 0.2845, 0.5118, 0.7742, 0.4748, 0.7835, 0.4748, 0.7422, 0.5118, 0.7353, 0.6593, 0.3083, 0.6802, 0.2738, 0.6925, 0.2845, 0.6771, 0.3239, 0.5459, 0.759, 0.5118, 0.7742, 0.5118, 0.7353, 0.5459, 0.724, 0.6412, 0.3386, 0.6593, 0.3083, 0.6771, 0.3239, 0.6639, 0.3585, 0.7243, 0.6124, 0.7426, 0.6569, 0.7356, 0.6607, 0.4748, 0.7422, 0.4363, 0.7445, 0.4363, 0.6977, 0.4748, 0.6963, 0.6925, 0.2845, 0.7096, 0.2418, 0.7165, 0.2455, 0.7062, 0.2919, 0.5118, 0.7353, 0.4748, 0.7422, 0.4748, 0.6963, 0.5118, 0.692, 0.6771, 0.3239, 0.6925, 0.2845, 0.7062, 0.2919, 0.697, 0.3347, 0.5459, 0.724, 0.5118, 0.7353, 0.5118, 0.692, 0.5459, 0.6851, 0.6639, 0.3585, 0.6771, 0.3239, 0.697, 0.3347, 0.6892, 0.3722, 0.5758, 0.7088, 0.5459, 0.724, 0.5459, 0.6851, 0.5758, 0.6757, 0.3267, 0.724, 0.2968, 0.7088, 0.2968, 0.6757, 0.3267, 0.6851, 0.7772, 0.7391, 0.7921, 0.7736, 0.7669, 0.7873, 0.7573, 0.7498, 0.3608, 0.7353, 0.3267, 0.724, 0.3267, 0.6851, 0.3608, 0.692, 0.7604, 0.6996, 0.7772, 0.7391, 0.7573, 0.7498, 0.7468, 0.7071, 0.3978, 0.7422, 0.3608, 0.7353, 0.3608, 0.692, 0.3978, 0.6963, 0.7426, 0.6569, 0.7604, 0.6996, 0.7468, 0.7071, 0.7356, 0.6607, 0.4363, 0.7445, 0.3978, 0.7422, 0.3978, 0.6963, 0.4363, 0.6977, 0.7096, 0.2418, 0.7276, 0.1973, 0.7165, 0.2455, 0.7573, 0.7498, 0.7669, 0.7873, 0.7401, 0.7943, 0.7363, 0.7553, 0.3608, 0.692, 0.3267, 0.6851, 0.3267, 0.6437, 0.3608, 0.6461, 0.7468, 0.7071, 0.7573, 0.7498, 0.7363, 0.7553, 0.7323, 0.7109, 0.3978, 0.6963, 0.3608, 0.692, 0.3608, 0.6461, 0.3978, 0.6475, 0.7356, 0.6607, 0.7468, 0.7071, 0.7323, 0.7109, 0.7282, 0.6626, 0.4363, 0.6977, 0.3978, 0.6963, 0.3978, 0.6475, 0.4363, 0.648, 0.7165, 0.2455, 0.7276, 0.1973, 0.7239, 0.2475, 0.7243, 0.6124, 0.7356, 0.6607, 0.7282, 0.6626, 0.4748, 0.6963, 0.4363, 0.6977, 0.4363, 0.648, 0.4748, 0.6475, 0.7062, 0.2919, 0.7165, 0.2455, 0.7239, 0.2475, 0.7207, 0.2957, 0.5118, 0.692, 0.4748, 0.6963, 0.4748, 0.6475, 0.5118, 0.6461, 0.697, 0.3347, 0.7062, 0.2919, 0.7207, 0.2957, 0.718, 0.3402, 0.5459, 0.6851, 0.5118, 0.692, 0.5118, 0.6461, 0.5459, 0.6437, 0.6892, 0.3722, 0.697, 0.3347, 0.718, 0.3402, 0.716, 0.3792, 0.5758, 0.6757, 0.5459, 0.6851, 0.5459, 0.6437, 0.5758, 0.6406, 0.3267, 0.6851, 0.2968, 0.6757, 0.2968, 0.6406, 0.3267, 0.6437, 0.7207, 0.2957, 0.7239, 0.2475, 0.7315, 0.2475, 0.7355, 0.2957, 0.5118, 0.6461, 0.4748, 0.6475, 0.4748, 0.5978, 0.5118, 0.5993, 0.718, 0.3402, 0.7207, 0.2957, 0.7355, 0.2957, 0.7395, 0.3402, 0.5459, 0.6437, 0.5118, 0.6461, 0.5118, 0.5993, 0.5459, 0.6016, 0.716, 0.3792, 0.718, 0.3402, 0.7395, 0.3402, 0.7433, 0.3792, 0.5758, 0.6406, 0.5459, 0.6437, 0.5459, 0.6016, 0.5758, 0.6048, 0.3267, 0.6437, 0.2968, 0.6406, 0.2968, 0.6048, 0.3267, 0.6016, 0.7363, 0.7553, 0.7401, 0.7943, 0.7127, 0.7943, 0.7148, 0.7553, 0.3608, 0.6461, 0.3267, 0.6437, 0.3267, 0.6016, 0.3608, 0.5993, 0.7323, 0.7109, 0.7363, 0.7553, 0.7148, 0.7553, 0.7175, 0.7109, 0.3978, 0.6475, 0.3608, 0.6461, 0.3608, 0.5993, 0.3978, 0.5978, 0.7282, 0.6626, 0.7323, 0.7109, 0.7175, 0.7109, 0.7207, 0.6626, 0.4363, 0.648, 0.3978, 0.6475, 0.3978, 0.5978, 0.4363, 0.5973, 0.7239, 0.2475, 0.7276, 0.1973, 0.7315, 0.2475, 0.7243, 0.6124, 0.7282, 0.6626, 0.7207, 0.6626, 0.4748, 0.6475, 0.4363, 0.648, 0.4363, 0.5973, 0.4748, 0.5978, 0.3608, 0.5993, 0.3267, 0.6016, 0.3267, 0.5603, 0.3608, 0.5534, 0.7175, 0.7109, 0.7148, 0.7553, 0.6937, 0.7498, 0.703, 0.7071, 0.3978, 0.5978, 0.3608, 0.5993, 0.3608, 0.5534, 0.3978, 0.5491, 0.7207, 0.6626, 0.7175, 0.7109, 0.703, 0.7071, 0.7133, 0.6607, 0.4363, 0.5973, 0.3978, 0.5978, 0.3978, 0.5491, 0.4363, 0.5476, 0.7315, 0.2475, 0.7276, 0.1973, 0.7389, 0.2455, 0.7243, 0.6124, 0.7207, 0.6626, 0.7133, 0.6607, 0.4748, 0.5978, 0.4363, 0.5973, 0.4363, 0.5476, 0.4748, 0.5491, 0.7355, 0.2957, 0.7315, 0.2475, 0.7389, 0.2455, 0.75, 0.2919, 0.5118, 0.5993, 0.4748, 0.5978, 0.4748, 0.5491, 0.5118, 0.5534, 0.7395, 0.3402, 0.7355, 0.2957, 0.75, 0.2919, 0.7606, 0.3347, 0.5459, 0.6016, 0.5118, 0.5993, 0.5118, 0.5534, 0.5459, 0.5603, 0.7433, 0.3792, 0.7395, 0.3402, 0.7606, 0.3347, 0.7701, 0.3722, 0.5758, 0.6048, 0.5459, 0.6016, 0.5459, 0.5603, 0.5758, 0.5696, 0.3267, 0.6016, 0.2968, 0.6048, 0.2968, 0.5696, 0.3267, 0.5603, 0.7148, 0.7553, 0.7127, 0.7943, 0.6859, 0.7873, 0.6937, 0.7498, 0.5118, 0.5534, 0.4748, 0.5491, 0.4748, 0.5032, 0.5118, 0.5101, 0.7606, 0.3347, 0.75, 0.2919, 0.7637, 0.2845, 0.7804, 0.3239, 0.5459, 0.5603, 0.5118, 0.5534, 0.5118, 0.5101, 0.5459, 0.5214, 0.7701, 0.3722, 0.7606, 0.3347, 0.7804, 0.3239, 0.7954, 0.3585, 0.5758, 0.5696, 0.5459, 0.5603, 0.5459, 0.5214, 0.5758, 0.5365, 0.3267, 0.5603, 0.2968, 0.5696, 0.2968, 0.5365, 0.3267, 0.5214, 0.6937, 0.7498, 0.6859, 0.7873, 0.6607, 0.7736, 0.6739, 0.7391, 0.3608, 0.5534, 0.3267, 0.5603, 0.3267, 0.5214, 0.3608, 0.5101, 0.703, 0.7071, 0.6937, 0.7498, 0.6739, 0.7391, 0.6893, 0.6996, 0.3978, 0.5491, 0.3608, 0.5534, 0.3608, 0.5101, 0.3978, 0.5032, 0.7133, 0.6607, 0.703, 0.7071, 0.6893, 0.6996, 0.7063, 0.6569, 0.4363, 0.5476, 0.3978, 0.5491, 0.3978, 0.5032, 0.4363, 0.5008, 0.7389, 0.2455, 0.7276, 0.1973, 0.7458, 0.2418, 0.7243, 0.6124, 0.7133, 0.6607, 0.7063, 0.6569, 0.4748, 0.5491, 0.4363, 0.5476, 0.4363, 0.5008, 0.4748, 0.5032, 0.75, 0.2919, 0.7389, 0.2455, 0.7458, 0.2418, 0.7637, 0.2845, 0.6893, 0.6996, 0.6739, 0.7391, 0.656, 0.7234, 0.677, 0.6889, 0.3978, 0.5032, 0.3608, 0.5101, 0.3608, 0.4712, 0.3978, 0.4619, 0.7063, 0.6569, 0.6893, 0.6996, 0.677, 0.6889, 0.7001, 0.6514, 0.4363, 0.5008, 0.3978, 0.5032, 0.3978, 0.4619, 0.4363, 0.4587, 0.7458, 0.2418, 0.7276, 0.1973, 0.7521, 0.2363, 0.7243, 0.6124, 0.7063, 0.6569, 0.7001, 0.6514, 0.4748, 0.5032, 0.4363, 0.5008, 0.4363, 0.4587, 0.4748, 0.4619, 0.7637, 0.2845, 0.7458, 0.2418, 0.7521, 0.2363, 0.776, 0.2738, 0.5118, 0.5101, 0.4748, 0.5032, 0.4748, 0.4619, 0.5118, 0.4712, 0.7804, 0.3239, 0.7637, 0.2845, 0.776, 0.2738, 0.7983, 0.3083, 0.5459, 0.5214, 0.5118, 0.5101, 0.5118, 0.4712, 0.5459, 0.4863, 0.7954, 0.3585, 0.7804, 0.3239, 0.7983, 0.3083, 0.8181, 0.3386, 0.5758, 0.5365, 0.5459, 0.5214, 0.5459, 0.4863, 0.5758, 0.5067, 0.808, 0.3868, 0.7954, 0.3585, 0.8181, 0.3386, 0.8347, 0.3634, 0.6739, 0.7391, 0.6607, 0.7736, 0.638, 0.7537, 0.656, 0.7234, 0.3608, 0.5101, 0.3267, 0.5214, 0.3267, 0.4863, 0.3608, 0.4712, 0.7983, 0.3083, 0.776, 0.2738, 0.7864, 0.26, 0.8134, 0.2884, 0.5496, 0.3737, 0.5146, 0.3922, 0.5125, 0.3591, 0.5477, 0.3439, 0.8181, 0.3386, 0.7983, 0.3083, 0.8134, 0.2884, 0.8374, 0.3132, 0.638, 0.7537, 0.6235, 0.7785, 0.6007, 0.7488, 0.6186, 0.7284, 0.8347, 0.3634, 0.8181, 0.3386, 0.8374, 0.3132, 0.8574, 0.3336, 0.656, 0.7234, 0.638, 0.7537, 0.6186, 0.7284, 0.6408, 0.7035, 0.3608, 0.4712, 0.3267, 0.4863, 0.3267, 0.4565, 0.3608, 0.4381, 0.677, 0.6889, 0.656, 0.7234, 0.6408, 0.7035, 0.6665, 0.6752, 0.3978, 0.4619, 0.3608, 0.4712, 0.3608, 0.4381, 0.3978, 0.4267, 0.7001, 0.6514, 0.677, 0.6889, 0.6665, 0.6752, 0.6947, 0.6444, 0.4363, 0.4587, 0.3978, 0.4619, 0.3978, 0.4267, 0.4363, 0.4229, 0.7521, 0.2363, 0.7276, 0.1973, 0.7574, 0.2293, 0.7243, 0.6124, 0.7001, 0.6514, 0.6947, 0.6444, 0.4771, 0.4035, 0.4386, 0.4074, 0.4363, 0.3715, 0.4749, 0.3684, 0.776, 0.2738, 0.7521, 0.2363, 0.7574, 0.2293, 0.7864, 0.26, 0.5146, 0.3922, 0.4771, 0.4035, 0.4749, 0.3684, 0.5125, 0.3591, 0.3982, 0.3684, 0.362, 0.3591, 0.3603, 0.3201, 0.3964, 0.3271, 0.6947, 0.6444, 0.6665, 0.6752, 0.6583, 0.659, 0.6905, 0.6362, 0.4363, 0.3715, 0.3982, 0.3684, 0.3964, 0.3271, 0.4345, 0.3294, 0.7574, 0.2293, 0.7276, 0.1973, 0.7616, 0.2211, 0.7243, 0.6124, 0.6947, 0.6444, 0.6905, 0.6362, 0.4749, 0.3684, 0.4363, 0.3715, 0.4345, 0.3294, 0.4731, 0.3271, 0.7864, 0.26, 0.7574, 0.2293, 0.7616, 0.2211, 0.7947, 0.2439, 0.5125, 0.3591, 0.4749, 0.3684, 0.4731, 0.3271, 0.5108, 0.3201, 0.8134, 0.2884, 0.7864, 0.26, 0.7947, 0.2439, 0.8254, 0.265, 0.5477, 0.3439, 0.5125, 0.3591, 0.5108, 0.3201, 0.5462, 0.3089, 0.8374, 0.3132, 0.8134, 0.2884, 0.8254, 0.265, 0.8526, 0.2835, 0.579, 0.3235, 0.5477, 0.3439, 0.5462, 0.3089, 0.5778, 0.2937, 0.8574, 0.3336, 0.8374, 0.3132, 0.8526, 0.2835, 0.8753, 0.2986, 0.6408, 0.7035, 0.6186, 0.7284, 0.6034, 0.6986, 0.6289, 0.6801, 0.362, 0.3591, 0.3292, 0.3439, 0.3277, 0.3089, 0.3603, 0.3201, 0.6665, 0.6752, 0.6408, 0.7035, 0.6289, 0.6801, 0.6583, 0.659, 0.5462, 0.3089, 0.5108, 0.3201, 0.5097, 0.2769, 0.5451, 0.2699, 0.8526, 0.2835, 0.8254, 0.265, 0.8336, 0.239, 0.8631, 0.2503, 0.5778, 0.2937, 0.5462, 0.3089, 0.5451, 0.2699, 0.5769, 0.2606, 0.3277, 0.3089, 0.2997, 0.2937, 0.2989, 0.2606, 0.3267, 0.2699, 0.6289, 0.6801, 0.6034, 0.6986, 0.593, 0.6655, 0.6207, 0.6541, 0.3603, 0.3201, 0.3277, 0.3089, 0.3267, 0.2699, 0.3592, 0.2769, 0.6583, 0.659, 0.6289, 0.6801, 0.6207, 0.6541, 0.6527, 0.6411, 0.3964, 0.3271, 0.3603, 0.3201, 0.3592, 0.2769, 0.3952, 0.2812, 0.6905, 0.6362, 0.6583, 0.659, 0.6527, 0.6411, 0.6877, 0.6271, 0.4345, 0.3294, 0.3964, 0.3271, 0.3952, 0.2812, 0.4332, 0.2826, 0.7616, 0.2211, 0.7276, 0.1973, 0.7645, 0.2119, 0.7243, 0.6124, 0.6905, 0.6362, 0.6877, 0.6271, 0.4731, 0.3271, 0.4345, 0.3294, 0.4332, 0.2826, 0.4719, 0.2812, 0.7947, 0.2439, 0.7616, 0.2211, 0.7645, 0.2119, 0.8003, 0.226, 0.5108, 0.3201, 0.4731, 0.3271, 0.4719, 0.2812, 0.5097, 0.2769, 0.8254, 0.265, 0.7947, 0.2439, 0.8003, 0.226, 0.8336, 0.239, 0.6877, 0.6271, 0.6527, 0.6411, 0.6498, 0.6221, 0.6862, 0.6174, 0.4332, 0.2826, 0.3952, 0.2812, 0.3945, 0.2324, 0.4326, 0.2329, 0.7645, 0.2119, 0.7276, 0.1973, 0.766, 0.2022, 0.7243, 0.6124, 0.6877, 0.6271, 0.6862, 0.6174, 0.4719, 0.2812, 0.4332, 0.2826, 0.4326, 0.2329, 0.4713, 0.2324, 0.8003, 0.226, 0.7645, 0.2119, 0.766, 0.2022, 0.8032, 0.207, 0.5097, 0.2769, 0.4719, 0.2812, 0.4713, 0.2324, 0.5091, 0.231, 0.8336, 0.239, 0.8003, 0.226, 0.8032, 0.207, 0.8378, 0.2114, 0.5451, 0.2699, 0.5097, 0.2769, 0.5091, 0.231, 0.5446, 0.2286, 0.8631, 0.2503, 0.8336, 0.239, 0.8378, 0.2114, 0.8684, 0.2152, 0.5769, 0.2606, 0.5451, 0.2699, 0.5446, 0.2286, 0.5764, 0.2255, 0.3267, 0.2699, 0.2989, 0.2606, 0.2984, 0.2255, 0.3261, 0.2286, 0.6207, 0.6541, 0.593, 0.6655, 0.5876, 0.6303, 0.6165, 0.6265, 0.3592, 0.2769, 0.3267, 0.2699, 0.3261, 0.2286, 0.3586, 0.231, 0.6527, 0.6411, 0.6207, 0.6541, 0.6165, 0.6265, 0.6498, 0.6221, 0.3952, 0.2812, 0.3592, 0.2769, 0.3586, 0.231, 0.3945, 0.2324, 0.5764, 0.2255, 0.5446, 0.2286, 0.5446, 0.1865, 0.5764, 0.1896, 0.3261, 0.2286, 0.2984, 0.2255, 0.2984, 0.1896, 0.3261, 0.1865, 0.6165, 0.6265, 0.5876, 0.6303, 0.5876, 0.5945, 0.6165, 0.5983, 0.3586, 0.231, 0.3261, 0.2286, 0.3261, 0.1865, 0.3586, 0.1842, 0.6498, 0.6221, 0.6165, 0.6265, 0.6165, 0.5983, 0.6498, 0.6027, 0.3945, 0.2324, 0.3586, 0.231, 0.3586, 0.1842, 0.3945, 0.1827, 0.6862, 0.6174, 0.6498, 0.6221, 0.6498, 0.6027, 0.6862, 0.6075, 0.4326, 0.2329, 0.3945, 0.2324, 0.3945, 0.1827, 0.4326, 0.1822, 0.766, 0.2022, 0.7276, 0.1973, 0.766, 0.1924, 0.7243, 0.6124, 0.6862, 0.6174, 0.6862, 0.6075, 0.4713, 0.2324, 0.4326, 0.2329, 0.4326, 0.1822, 0.4713, 0.1827, 0.8032, 0.207, 0.766, 0.2022, 0.766, 0.1924, 0.8032, 0.1876, 0.5091, 0.231, 0.4713, 0.2324, 0.4713, 0.1827, 0.5091, 0.1842, 0.8378, 0.2114, 0.8032, 0.207, 0.8032, 0.1876, 0.8378, 0.1832, 0.5446, 0.2286, 0.5091, 0.231, 0.5091, 0.1842, 0.5446, 0.1865, 0.8684, 0.2152, 0.8378, 0.2114, 0.8378, 0.1832, 0.8684, 0.1794, 0.766, 0.1924, 0.7276, 0.1973, 0.7645, 0.1827, 0.7243, 0.6124, 0.6862, 0.6075, 0.6877, 0.5978, 0.4713, 0.1827, 0.4326, 0.1822, 0.4332, 0.1325, 0.4719, 0.134, 0.8032, 0.1876, 0.766, 0.1924, 0.7645, 0.1827, 0.8003, 0.1686, 0.5091, 0.1842, 0.4713, 0.1827, 0.4719, 0.134, 0.5097, 0.1382, 0.8378, 0.1832, 0.8032, 0.1876, 0.8003, 0.1686, 0.8336, 0.1556, 0.5446, 0.1865, 0.5091, 0.1842, 0.5097, 0.1382, 0.5451, 0.1452, 0.8684, 0.1794, 0.8378, 0.1832, 0.8336, 0.1556, 0.8631, 0.1442, 0.5764, 0.1896, 0.5446, 0.1865, 0.5451, 0.1452, 0.5769, 0.1545, 0.3261, 0.1865, 0.2984, 0.1896, 0.2989, 0.1545, 0.3267, 0.1452, 0.6165, 0.5983, 0.5876, 0.5945, 0.593, 0.5594, 0.6207, 0.5707, 0.3586, 0.1842, 0.3261, 0.1865, 0.3267, 0.1452, 0.3592, 0.1382, 0.6498, 0.6027, 0.6165, 0.5983, 0.6207, 0.5707, 0.6527, 0.5837, 0.3945, 0.1827, 0.3586, 0.1842, 0.3592, 0.1382, 0.3952, 0.134, 0.6862, 0.6075, 0.6498, 0.6027, 0.6527, 0.5837, 0.6877, 0.5978, 0.4326, 0.1822, 0.3945, 0.1827, 0.3952, 0.134, 0.4332, 0.1325, 0.3267, 0.1452, 0.2989, 0.1545, 0.2997, 0.1214, 0.3277, 0.1062, 0.6207, 0.5707, 0.593, 0.5594, 0.6034, 0.5263, 0.6289, 0.5447, 0.3592, 0.1382, 0.3267, 0.1452, 0.3277, 0.1062, 0.3603, 0.09499, 0.6527, 0.5837, 0.6207, 0.5707, 0.6289, 0.5447, 0.6583, 0.5658, 0.3952, 0.134, 0.3592, 0.1382, 0.3603, 0.09499, 0.3964, 0.08806, 0.6877, 0.5978, 0.6527, 0.5837, 0.6583, 0.5658, 0.6905, 0.5886, 0.4332, 0.1325, 0.3952, 0.134, 0.3964, 0.08806, 0.4345, 0.08571, 0.7645, 0.1827, 0.7276, 0.1973, 0.7616, 0.1735, 0.7243, 0.6124, 0.6877, 0.5978, 0.6905, 0.5886, 0.4719, 0.134, 0.4332, 0.1325, 0.4345, 0.08571, 0.4731, 0.08806, 0.8003, 0.1686, 0.7645, 0.1827, 0.7616, 0.1735, 0.7947, 0.1507, 0.5097, 0.1382, 0.4719, 0.134, 0.4731, 0.08806, 0.5108, 0.09499, 0.8336, 0.1556, 0.8003, 0.1686, 0.7947, 0.1507, 0.8254, 0.1296, 0.5451, 0.1452, 0.5097, 0.1382, 0.5108, 0.09499, 0.5462, 0.1062, 0.8631, 0.1442, 0.8336, 0.1556, 0.8254, 0.1296, 0.8526, 0.1111, 0.5769, 0.1545, 0.5451, 0.1452, 0.5462, 0.1062, 0.5778, 0.1214, 0.4731, 0.08806, 0.4345, 0.08571, 0.4363, 0.04358, 0.4749, 0.04673, 0.7947, 0.1507, 0.7616, 0.1735, 0.7574, 0.1653, 0.7864, 0.1345, 0.5108, 0.09499, 0.4731, 0.08806, 0.4749, 0.04673, 0.5125, 0.05607, 0.8254, 0.1296, 0.7947, 0.1507, 0.7864, 0.1345, 0.8134, 0.1062, 0.5462, 0.1062, 0.5108, 0.09499, 0.5125, 0.05607, 0.5477, 0.07122, 0.8526, 0.1111, 0.8254, 0.1296, 0.8134, 0.1062, 0.8374, 0.08134, 0.5778, 0.1214, 0.5462, 0.1062, 0.5477, 0.07122, 0.579, 0.09161, 0.8753, 0.09598, 0.8526, 0.1111, 0.8374, 0.08134, 0.8574, 0.06095, 0.6289, 0.5447, 0.6034, 0.5263, 0.6186, 0.4965, 0.6408, 0.5213, 0.3603, 0.09499, 0.3277, 0.1062, 0.3292, 0.07122, 0.362, 0.05607, 0.6583, 0.5658, 0.6289, 0.5447, 0.6408, 0.5213, 0.6665, 0.5497, 0.3964, 0.08806, 0.3603, 0.09499, 0.362, 0.05607, 0.3982, 0.04673, 0.6905, 0.5886, 0.6583, 0.5658, 0.6665, 0.5497, 0.6947, 0.5804, 0.4345, 0.08571, 0.3964, 0.08806, 0.3982, 0.04673, 0.4363, 0.04358, 0.7616, 0.1735, 0.7276, 0.1973, 0.7574, 0.1653, 0.7243, 0.6124, 0.6905, 0.5886, 0.6947, 0.5804, 0.6408, 0.5213, 0.6186, 0.4965, 0.638, 0.4711, 0.656, 0.5014, 0.06993, 0.8073, 0.03582, 0.7888, 0.03582, 0.759, 0.06993, 0.7742, 0.6665, 0.5497, 0.6408, 0.5213, 0.656, 0.5014, 0.677, 0.536, 0.1069, 0.8186, 0.06993, 0.8073, 0.06993, 0.7742, 0.1069, 0.7835, 0.6947, 0.5804, 0.6665, 0.5497, 0.677, 0.536, 0.7001, 0.5734, 0.1454, 0.8225, 0.1069, 0.8186, 0.1069, 0.7835, 0.1454, 0.7867, 0.7574, 0.1653, 0.7276, 0.1973, 0.7521, 0.1583, 0.7243, 0.6124, 0.6947, 0.5804, 0.7001, 0.5734, 0.4749, 0.04673, 0.4363, 0.04358, 0.4386, 0.007754, 0.4771, 0.01159, 0.7864, 0.1345, 0.7574, 0.1653, 0.7521, 0.1583, 0.776, 0.1208, 0.5125, 0.05607, 0.4749, 0.04673, 0.4771, 0.01159, 0.5146, 0.02296, 0.8134, 0.1062, 0.7864, 0.1345, 0.776, 0.1208, 0.7983, 0.08629, 0.5477, 0.07122, 0.5125, 0.05607, 0.5146, 0.02296, 0.5496, 0.04143, 0.8374, 0.08134, 0.8134, 0.1062, 0.7983, 0.08629, 0.8181, 0.05601, 0.6186, 0.4965, 0.6007, 0.4761, 0.6235, 0.4463, 0.638, 0.4711, 0.8574, 0.06095, 0.8374, 0.08134, 0.8181, 0.05601, 0.8347, 0.03116, 0.776, 0.1208, 0.7521, 0.1583, 0.7458, 0.1528, 0.7637, 0.1101, 0.2209, 0.7742, 0.1839, 0.7835, 0.1839, 0.7422, 0.2209, 0.7353, 0.7983, 0.08629, 0.776, 0.1208, 0.7637, 0.1101, 0.7804, 0.07065, 0.255, 0.759, 0.2209, 0.7742, 0.2209, 0.7353, 0.255, 0.724, 0.8181, 0.05601, 0.7983, 0.08629, 0.7804, 0.07065, 0.7954, 0.0361, 0.2849, 0.7386, 0.255, 0.759, 0.255, 0.724, 0.2849, 0.7088, 0.8347, 0.03116, 0.8181, 0.05601, 0.7954, 0.0361, 0.808, 0.007754, 0.656, 0.5014, 0.638, 0.4711, 0.6607, 0.4512, 0.6739, 0.4858, 0.06993, 0.7742, 0.03582, 0.759, 0.03582, 0.724, 0.06993, 0.7353, 0.677, 0.536, 0.656, 0.5014, 0.6739, 0.4858, 0.6893, 0.5252, 0.1069, 0.7835, 0.06993, 0.7742, 0.06993, 0.7353, 0.1069, 0.7422, 0.7001, 0.5734, 0.677, 0.536, 0.6893, 0.5252, 0.7063, 0.5679, 0.1454, 0.7867, 0.1069, 0.7835, 0.1069, 0.7422, 0.1454, 0.7445, 0.7521, 0.1583, 0.7276, 0.1973, 0.7458, 0.1528, 0.7243, 0.6124, 0.7001, 0.5734, 0.7063, 0.5679, 0.1839, 0.7835, 0.1454, 0.7867, 0.1454, 0.7445, 0.1839, 0.7422, 0.06993, 0.7353, 0.03582, 0.724, 0.03582, 0.6851, 0.06993, 0.692, 0.6893, 0.5252, 0.6739, 0.4858, 0.6937, 0.475, 0.703, 0.5178, 0.1069, 0.7422, 0.06993, 0.7353, 0.06993, 0.692, 0.1069, 0.6963, 0.7063, 0.5679, 0.6893, 0.5252, 0.703, 0.5178, 0.7133, 0.5642, 0.1454, 0.7445, 0.1069, 0.7422, 0.1069, 0.6963, 0.1454, 0.6977, 0.7458, 0.1528, 0.7276, 0.1973, 0.7389, 0.149, 0.7243, 0.6124, 0.7063, 0.5679, 0.7133, 0.5642, 0.1839, 0.7422, 0.1454, 0.7445, 0.1454, 0.6977, 0.1839, 0.6963, 0.7637, 0.1101, 0.7458, 0.1528, 0.7389, 0.149, 0.75, 0.1026, 0.2209, 0.7353, 0.1839, 0.7422, 0.1839, 0.6963, 0.2209, 0.692, 0.7804, 0.07065, 0.7637, 0.1101, 0.75, 0.1026, 0.7606, 0.05987, 0.255, 0.724, 0.2209, 0.7353, 0.2209, 0.692, 0.255, 0.6851, 0.7954, 0.0361, 0.7804, 0.07065, 0.7606, 0.05987, 0.7701, 0.02239, 0.2849, 0.7088, 0.255, 0.724, 0.255, 0.6851, 0.2849, 0.6757, 0.03582, 0.724, 0.005919, 0.7088, 0.005919, 0.6757, 0.03582, 0.6851, 0.6739, 0.4858, 0.6607, 0.4512, 0.6859, 0.4375, 0.6937, 0.475, 0.2209, 0.692, 0.1839, 0.6963, 0.1839, 0.6475, 0.2209, 0.6461, 0.7606, 0.05987, 0.75, 0.1026, 0.7355, 0.09885, 0.7395, 0.05438, 0.255, 0.6851, 0.2209, 0.692, 0.2209, 0.6461, 0.255, 0.6437, 0.7701, 0.02239, 0.7606, 0.05987, 0.7395, 0.05438, 0.7433, 0.0154, 0.2849, 0.6757, 0.255, 0.6851, 0.255, 0.6437, 0.2849, 0.6406, 0.03582, 0.6851, 0.005919, 0.6757, 0.005919, 0.6406, 0.03582, 0.6437, 0.6937, 0.475, 0.6859, 0.4375, 0.7127, 0.4305, 0.7148, 0.4695, 0.06993, 0.692, 0.03582, 0.6851, 0.03582, 0.6437, 0.06993, 0.6461, 0.703, 0.5178, 0.6937, 0.475, 0.7148, 0.4695, 0.7175, 0.514, 0.1069, 0.6963, 0.06993, 0.692, 0.06993, 0.6461, 0.1069, 0.6475, 0.7133, 0.5642, 0.703, 0.5178, 0.7175, 0.514, 0.7207, 0.5622, 0.1454, 0.6977, 0.1069, 0.6963, 0.1069, 0.6475, 0.1454, 0.648, 0.7389, 0.149, 0.7276, 0.1973, 0.7315, 0.1471, 0.7243, 0.6124, 0.7133, 0.5642, 0.7207, 0.5622, 0.1839, 0.6963, 0.1454, 0.6977, 0.1454, 0.648, 0.1839, 0.6475, 0.75, 0.1026, 0.7389, 0.149, 0.7315, 0.1471, 0.7355, 0.09885, 0.7175, 0.514, 0.7148, 0.4695, 0.7363, 0.4695, 0.7323, 0.514, 0.1069, 0.6475, 0.06993, 0.6461, 0.06993, 0.5993, 0.1069, 0.5978, 0.7207, 0.5622, 0.7175, 0.514, 0.7323, 0.514, 0.7282, 0.5622, 0.1454, 0.648, 0.1069, 0.6475, 0.1069, 0.5978, 0.1454, 0.5973, 0.7315, 0.1471, 0.7276, 0.1973, 0.7239, 0.1471, 0.7243, 0.6124, 0.7207, 0.5622, 0.7282, 0.5622, 0.1839, 0.6475, 0.1454, 0.648, 0.1454, 0.5973, 0.1839, 0.5978, 0.7355, 0.09885, 0.7315, 0.1471, 0.7239, 0.1471, 0.7207, 0.09885, 0.2209, 0.6461, 0.1839, 0.6475, 0.1839, 0.5978, 0.2209, 0.5993, 0.7395, 0.05438, 0.7355, 0.09885, 0.7207, 0.09885, 0.718, 0.05438, 0.255, 0.6437, 0.2209, 0.6461, 0.2209, 0.5993, 0.255, 0.6016, 0.7433, 0.0154, 0.7395, 0.05438, 0.718, 0.05438, 0.716, 0.0154, 0.2849, 0.6406, 0.255, 0.6437, 0.255, 0.6016, 0.2849, 0.6048, 0.03582, 0.6437, 0.005919, 0.6406, 0.005919, 0.6048, 0.03582, 0.6016, 0.7148, 0.4695, 0.7127, 0.4305, 0.7401, 0.4305, 0.7363, 0.4695, 0.06993, 0.6461, 0.03582, 0.6437, 0.03582, 0.6016, 0.06993, 0.5993, 0.255, 0.6016, 0.2209, 0.5993, 0.2209, 0.5534, 0.255, 0.5603, 0.716, 0.0154, 0.718, 0.05438, 0.697, 0.05987, 0.6892, 0.02239, 0.2849, 0.6048, 0.255, 0.6016, 0.255, 0.5603, 0.2849, 0.5696, 0.03582, 0.6016, 0.005919, 0.6048, 0.005919, 0.5696, 0.03582, 0.5603, 0.7363, 0.4695, 0.7401, 0.4305, 0.7669, 0.4375, 0.7573, 0.475, 0.06993, 0.5993, 0.03582, 0.6016, 0.03582, 0.5603, 0.06993, 0.5534, 0.7323, 0.514, 0.7363, 0.4695, 0.7573, 0.475, 0.7468, 0.5178, 0.1069, 0.5978, 0.06993, 0.5993, 0.06993, 0.5534, 0.1069, 0.5491, 0.7282, 0.5622, 0.7323, 0.514, 0.7468, 0.5178, 0.7356, 0.5642, 0.1454, 0.5973, 0.1069, 0.5978, 0.1069, 0.5491, 0.1454, 0.5476, 0.7239, 0.1471, 0.7276, 0.1973, 0.7165, 0.149, 0.7243, 0.6124, 0.7282, 0.5622, 0.7356, 0.5642, 0.1839, 0.5978, 0.1454, 0.5973, 0.1454, 0.5476, 0.1839, 0.5491, 0.7207, 0.09885, 0.7239, 0.1471, 0.7165, 0.149, 0.7062, 0.1026, 0.2209, 0.5993, 0.1839, 0.5978, 0.1839, 0.5491, 0.2209, 0.5534, 0.718, 0.05438, 0.7207, 0.09885, 0.7062, 0.1026, 0.697, 0.05987, 0.7356, 0.5642, 0.7468, 0.5178, 0.7604, 0.5252, 0.7426, 0.5679, 0.1454, 0.5476, 0.1069, 0.5491, 0.1069, 0.5032, 0.1454, 0.5008, 0.7165, 0.149, 0.7276, 0.1973, 0.7096, 0.1528, 0.7243, 0.6124, 0.7356, 0.5642, 0.7426, 0.5679, 0.1839, 0.5491, 0.1454, 0.5476, 0.1454, 0.5008, 0.1839, 0.5032, 0.7062, 0.1026, 0.7165, 0.149, 0.7096, 0.1528, 0.6925, 0.1101, 0.2209, 0.5534, 0.1839, 0.5491, 0.1839, 0.5032, 0.2209, 0.5101, 0.697, 0.05987, 0.7062, 0.1026, 0.6925, 0.1101, 0.6771, 0.07065, 0.255, 0.5603, 0.2209, 0.5534, 0.2209, 0.5101, 0.255, 0.5214, 0.6892, 0.02239, 0.697, 0.05987, 0.6771, 0.07065, 0.6639, 0.0361, 0.2849, 0.5696, 0.255, 0.5603, 0.255, 0.5214, 0.2849, 0.5365, 0.03582, 0.5603, 0.005919, 0.5696, 0.005919, 0.5365, 0.03582, 0.5214, 0.7573, 0.475, 0.7669, 0.4375, 0.7921, 0.4512, 0.7772, 0.4858, 0.06993, 0.5534, 0.03582, 0.5603, 0.03582, 0.5214, 0.06993, 0.5101, 0.7468, 0.5178, 0.7573, 0.475, 0.7772, 0.4858, 0.7604, 0.5252, 0.1069, 0.5491, 0.06993, 0.5534, 0.06993, 0.5101, 0.1069, 0.5032, 0.6639, 0.0361, 0.6771, 0.07065, 0.6593, 0.08629, 0.6412, 0.05601, 0.7921, 0.4512, 0.8048, 0.4229, 0.8315, 0.4463, 0.8149, 0.4711, 0.03582, 0.5214, 0.005919, 0.5365, 0.005919, 0.5067, 0.03582, 0.4863, 0.7772, 0.4858, 0.7921, 0.4512, 0.8149, 0.4711, 0.795, 0.5014, 0.06993, 0.5101, 0.03582, 0.5214, 0.03582, 0.4863, 0.06993, 0.4712, 0.7604, 0.5252, 0.7772, 0.4858, 0.795, 0.5014, 0.7727, 0.536, 0.1069, 0.5032, 0.06993, 0.5101, 0.06993, 0.4712, 0.1069, 0.4619, 0.7426, 0.5679, 0.7604, 0.5252, 0.7727, 0.536, 0.7489, 0.5734, 0.1454, 0.5008, 0.1069, 0.5032, 0.1069, 0.4619, 0.1454, 0.4587, 0.7096, 0.1528, 0.7276, 0.1973, 0.7033, 0.1583, 0.7243, 0.6124, 0.7426, 0.5679, 0.7489, 0.5734, 0.1839, 0.5032, 0.1454, 0.5008, 0.1454, 0.4587, 0.1839, 0.4619, 0.6925, 0.1101, 0.7096, 0.1528, 0.7033, 0.1583, 0.6802, 0.1208, 0.2209, 0.5101, 0.1839, 0.5032, 0.1839, 0.4619, 0.2209, 0.4712, 0.6771, 0.07065, 0.6925, 0.1101, 0.6802, 0.1208, 0.6593, 0.08629, 0.255, 0.5214, 0.2209, 0.5101, 0.2209, 0.4712, 0.255, 0.4863, 0.1461, 0.007754, 0.1846, 0.01159, 0.1824, 0.04673, 0.1438, 0.04358, 0.7033, 0.1583, 0.7276, 0.1973, 0.698, 0.1653, 0.7243, 0.6124, 0.7489, 0.5734, 0.7542, 0.5804, 0.1839, 0.4619, 0.1454, 0.4587, 0.1454, 0.4229, 0.1839, 0.4267, 0.6802, 0.1208, 0.7033, 0.1583, 0.698, 0.1653, 0.6698, 0.1345, 0.2209, 0.4712, 0.1839, 0.4619, 0.1839, 0.4267, 0.2209, 0.4381, 0.6593, 0.08629, 0.6802, 0.1208, 0.6698, 0.1345, 0.6441, 0.1062, 0.255, 0.4863, 0.2209, 0.4712, 0.2209, 0.4381, 0.255, 0.4565, 0.6412, 0.05601, 0.6593, 0.08629, 0.6441, 0.1062, 0.6219, 0.08134, 0.8149, 0.4711, 0.8315, 0.4463, 0.8542, 0.4761, 0.8342, 0.4965, 0.6267, 0.03116, 0.6412, 0.05601, 0.6219, 0.08134, 0.604, 0.06095, 0.795, 0.5014, 0.8149, 0.4711, 0.8342, 0.4965, 0.8102, 0.5213, 0.2221, 0.02296, 0.2571, 0.04143, 0.2552, 0.07122, 0.22, 0.05607, 0.7727, 0.536, 0.795, 0.5014, 0.8102, 0.5213, 0.7832, 0.5497, 0.1846, 0.01159, 0.2221, 0.02296, 0.22, 0.05607, 0.1824, 0.04673, 0.7489, 0.5734, 0.7727, 0.536, 0.7832, 0.5497, 0.7542, 0.5804, 0.8342, 0.4965, 0.8542, 0.4761, 0.8721, 0.5111, 0.8494, 0.5263, 0.2552, 0.07122, 0.2866, 0.09161, 0.2853, 0.1214, 0.2537, 0.1062, 0.8102, 0.5213, 0.8342, 0.4965, 0.8494, 0.5263, 0.8221, 0.5447, 0.22, 0.05607, 0.2552, 0.07122, 0.2537, 0.1062, 0.2183, 0.09499, 0.7832, 0.5497, 0.8102, 0.5213, 0.8221, 0.5447, 0.7914, 0.5658, 0.1824, 0.04673, 0.22, 0.05607, 0.2183, 0.09499, 0.1806, 0.08806, 0.7542, 0.5804, 0.7832, 0.5497, 0.7914, 0.5658, 0.7584, 0.5886, 0.1438, 0.04358, 0.1824, 0.04673, 0.1806, 0.08806, 0.142, 0.08571, 0.698, 0.1653, 0.7276, 0.1973, 0.6938, 0.1735, 0.7243, 0.6124, 0.7542, 0.5804, 0.7584, 0.5886, 0.1057, 0.04673, 0.1438, 0.04358, 0.142, 0.08571, 0.1039, 0.08806, 0.6698, 0.1345, 0.698, 0.1653, 0.6938, 0.1735, 0.6616, 0.1507, 0.06953, 0.05607, 0.1057, 0.04673, 0.1039, 0.08806, 0.06786, 0.09499, 0.6441, 0.1062, 0.6698, 0.1345, 0.6616, 0.1507, 0.6321, 0.1296, 0.03672, 0.07122, 0.06953, 0.05607, 0.06786, 0.09499, 0.03522, 0.1062, 0.6219, 0.08134, 0.6441, 0.1062, 0.6321, 0.1296, 0.6067, 0.1111, 0.8879, 0.9922, 0.8879, 0.4229, 0.8903, 0.4229, 0.8903, 0.9922, 0.8903, 0.9922, 0.8903, 0.4229, 0.8928, 0.4229, 0.8928, 0.9922, 0.8928, 0.9922, 0.8928, 0.4229, 0.8954, 0.4229, 0.8954, 0.9922, 0.8954, 0.9922, 0.8954, 0.4229, 0.898, 0.4229, 0.898, 0.9922, 0.898, 0.9922, 0.898, 0.4229, 0.9004, 0.4229, 0.9004, 0.9922, 0.9004, 0.9922, 0.9004, 0.4229, 0.9026, 0.4229, 0.9026, 0.9922, 0.9026, 0.9922, 0.9026, 0.4229, 0.9044, 0.4229, 0.9044, 0.9922, 0.9941, 0.4229, 0.9941, 0.9902, 0.9919, 0.9904, 0.9919, 0.423, 0.9919, 0.423, 0.9919, 0.9904, 0.9895, 0.9905, 0.9895, 0.4231, 0.9895, 0.4231, 0.9895, 0.9905, 0.987, 0.9906, 0.987, 0.4232, 0.987, 0.4232, 0.987, 0.9906, 0.9844, 0.9906, 0.9844, 0.4232, 0.9844, 0.4232, 0.9844, 0.9906, 0.9818, 0.9905, 0.9818, 0.4231, 0.9818, 0.4231, 0.9818, 0.9905, 0.9794, 0.9904, 0.9794, 0.423, 0.9794, 0.423, 0.9794, 0.9904, 0.9773, 0.9902, 0.9773, 0.4229, 0.9367, 0.4229, 0.9367, 0.9922, 0.9349, 0.9922, 0.9349, 0.4229, 0.9349, 0.4229, 0.9349, 0.9922, 0.9327, 0.9922, 0.9327, 0.4229, 0.9327, 0.4229, 0.9327, 0.9922, 0.9303, 0.9922, 0.9303, 0.4229, 0.9303, 0.4229, 0.9303, 0.9922, 0.9278, 0.9922, 0.9278, 0.4229, 0.9278, 0.4229, 0.9278, 0.9922, 0.9252, 0.9922, 0.9252, 0.4229, 0.9252, 0.4229, 0.9252, 0.9922, 0.9226, 0.9922, 0.9226, 0.4229, 0.9226, 0.4229, 0.9226, 0.9922, 0.9202, 0.9922, 0.9202, 0.4229, 0.9202, 0.4229, 0.9202, 0.9922, 0.9181, 0.9922, 0.9181, 0.4229, 0.9181, 0.4229, 0.9181, 0.9922, 0.9162, 0.9922, 0.9162, 0.4229, 0.9654, 0.4232, 0.9654, 0.9906, 0.9633, 0.9904, 0.9633, 0.423, 0.9633, 0.423, 0.9633, 0.9904, 0.9608, 0.9903, 0.9608, 0.4229, 0.9608, 0.4229, 0.9608, 0.9903, 0.9583, 0.9902, 0.9583, 0.4229, 0.9583, 0.4229, 0.9583, 0.9902, 0.9557, 0.9902, 0.9557, 0.4229, 0.9557, 0.4229, 0.9557, 0.9902, 0.9531, 0.9903, 0.9531, 0.4229, 0.9531, 0.4229, 0.9531, 0.9903, 0.9507, 0.9904, 0.9507, 0.423, 0.9507, 0.423, 0.9507, 0.9904, 0.9486, 0.9906, 0.9486, 0.4232, 0.6047, 0.8181, 0.6071, 0.8194, 0.6092, 0.8213, 0.6111, 0.8237, 0.6125, 0.8266, 0.6135, 0.8297, 0.614, 0.8331, 0.614, 0.8365, 0.6135, 0.8398, 0.6125, 0.8429, 0.6111, 0.8458, 0.6092, 0.8482, 0.6071, 0.8501, 0.6047, 0.8514, 0.6021, 0.852, 0.5995, 0.852, 0.597, 0.8514, 0.5946, 0.8501, 0.5924, 0.8482, 0.5906, 0.8458, 0.5891, 0.8429, 0.5882, 0.8398, 0.5876, 0.8365, 0.5876, 0.8331, 0.5882, 0.8297, 0.5891, 0.8266, 0.5906, 0.8237, 0.5924, 0.8213, 0.5946, 0.8194, 0.597, 0.8181, 0.5995, 0.8175, 0.6021, 0.8175, 0.8839, 0.9922, 0.8839, 0.4229, 0.8857, 0.4229, 0.8857, 0.9922, 0.8857, 0.9922, 0.8857, 0.4229, 0.8879, 0.4229, 0.8879, 0.9922, 0.6453, 0.8501, 0.6429, 0.8514, 0.6404, 0.852, 0.6378, 0.852, 0.6352, 0.8514, 0.6328, 0.8501, 0.6307, 0.8482, 0.6288, 0.8458, 0.6274, 0.8429, 0.6264, 0.8398, 0.6259, 0.8365, 0.6259, 0.8331, 0.6264, 0.8297, 0.6274, 0.8266, 0.6288, 0.8237, 0.6307, 0.8213, 0.6328, 0.8194, 0.6352, 0.8181, 0.6378, 0.8175, 0.6404, 0.8175, 0.6429, 0.8181, 0.6453, 0.8194, 0.6475, 0.8213, 0.6493, 0.8237, 0.6508, 0.8266, 0.6517, 0.8297, 0.6523, 0.8331, 0.6523, 0.8365, 0.6517, 0.8398, 0.6508, 0.8429, 0.6493, 0.8458, 0.6475, 0.8482])
me_sphere.materials.append(mat_material_001)
me_sphere.materials.append(mat_material_002)
me_sphere.use_remesh_preserve_volume = False
me_sphere.use_remesh_preserve_attributes = False
me_sphere.use_mirror_vertex_groups = False
me_sphere.update()

# ---- objects
ob_sphere = bpy.data.objects.new('Sphere', me_sphere)
ob_lamp = bpy.data.objects.new('Lamp', light_lamp)
ob_camera = bpy.data.objects.new('Camera', cam_camera)

# ---- transforms, parenting, visibility, modifiers, constraints
ob_sphere.location = (0.0, 0.0, 7.0)
ob_sphere.scale = (2.328, 2.328, 2.328)
ob_sphere.lineart.crease_threshold = 0.0
ob_lamp.location = (4.076, 1.005, 5.904)
ob_lamp.rotation_euler = (0.6503, 0.05522, 1.866)
ob_lamp.lock_rotations_4d = False
ob_lamp.empty_display_type = 'ARROWS'
ob_lamp.color = (0.0, 0.0, 0.0, 0.0)
ob_lamp.lineart.crease_threshold = 0.0
ob_camera.location = (7.481, -6.508, 5.344)
ob_camera.rotation_euler = (1.109, 0.01082, 0.8149)
ob_camera.lock_rotations_4d = False
ob_camera.empty_display_type = 'ARROWS'
ob_camera.color = (0.0, 0.0, 0.0, 0.0)
ob_camera.display_type = 'WIRE'
ob_camera.lineart.crease_threshold = 0.0

# ---- collection membership
col_collection_1.objects.link(ob_sphere)
col_collection_1.objects.link(ob_lamp)
col_collection_1.objects.link(ob_camera)

# ---- scene / render settings (as saved in the file)
scene.camera = ob_camera
scene.frame_start = 1; scene.frame_end = 250; scene.frame_set(1)
scene.render.engine = 'BLENDER_EEVEE_NEXT'
scene.render.resolution_percentage = 50
scene.render.dither_intensity = 0.0
scene.cycles.use_denoising = False
scene.cycles.samples = 128
scene.cycles.sampling_pattern = 'TABULATED_SOBOL'
scene.cycles.light_sampling_threshold = 0.0
scene.cycles.use_adaptive_sampling = False
scene.cycles.use_light_tree = False
scene.cycles.blur_glossy = 0.0
scene.cycles.sample_clamp_indirect = 0.0
scene.view_settings.view_transform = 'Standard'
bpy.context.view_layer.update()
